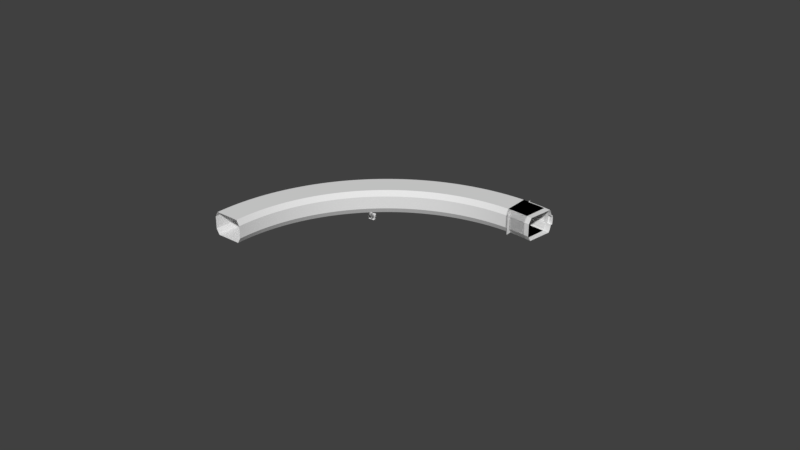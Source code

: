 # Source: Curved_Corridor.blend  (saved by Blender 2.79.0; exported with 4.5.12 LTS)
import bpy
from mathutils import Matrix  # noqa: F401  (used for matrix-valued properties, if any)

bpy.ops.wm.read_factory_settings(use_empty=True)
scene = bpy.context.scene
scene.name = 'Scene'

# ---- collections
col_collection_1 = bpy.data.collections.new('Collection 1'); scene.collection.children.link(col_collection_1)

# ---- node groups
ng_auto_smooth = bpy.data.node_groups.new('Auto Smooth', 'GeometryNodeTree')
_s = ng_auto_smooth.interface.new_socket(name='Geometry', in_out='OUTPUT', socket_type='NodeSocketGeometry')
_s = ng_auto_smooth.interface.new_socket(name='Geometry', in_out='INPUT', socket_type='NodeSocketGeometry')
_s = ng_auto_smooth.interface.new_socket(name='Angle', in_out='INPUT', socket_type='NodeSocketFloat')
_s.subtype = 'ANGLE'
_s.min_value = 0.0
_s.max_value = 3.142
ng_auto_smooth.is_modifier = True
_N = ng_auto_smooth.nodes; _L = ng_auto_smooth.links
n0 = _N.new('NodeGroupOutput'); n0.name = 'Group Output'; n0.location = (480, -100)
n1 = _N.new('NodeGroupInput'); n1.name = 'Group Input'; n1.location = (-420, -300)
n2 = _N.new('NodeGroupInput'); n2.name = 'Group Input.001'; n2.location = (-60, -100)
n3 = _N.new('GeometryNodeSetShadeSmooth'); n3.name = 'Set Shade Smooth'; n3.location = (120, -100)
n3.domain = 'EDGE'
n4 = _N.new('GeometryNodeSetShadeSmooth'); n4.name = 'Set Shade Smooth.001'; n4.location = (300, -100)
n5 = _N.new('GeometryNodeInputMeshEdgeAngle'); n5.name = 'Edge Angle'; n5.location = (-420, -220)
n6 = _N.new('GeometryNodeInputEdgeSmooth'); n6.name = 'Is Edge Smooth'; n6.location = (-60, -160)
n7 = _N.new('GeometryNodeInputShadeSmooth'); n7.name = 'Is Face Smooth'; n7.location = (-240, -340)
n8 = _N.new('FunctionNodeBooleanMath'); n8.name = 'Boolean Math'; n8.location = (-60, -220)
n9 = _N.new('FunctionNodeCompare'); n9.name = 'Compare'; n9.location = (-240, -180)
n9.operation = 'LESS_EQUAL'
_L.new(n5.outputs[0], n9.inputs[0])
_L.new(n4.outputs[0], n0.inputs[0])
_L.new(n1.outputs[1], n9.inputs[1])
_L.new(n9.outputs[0], n8.inputs[0])
_L.new(n7.outputs[0], n8.inputs[1])
_L.new(n2.outputs[0], n3.inputs[0])
_L.new(n6.outputs[0], n3.inputs[1])
_L.new(n3.outputs[0], n4.inputs[0])
_L.new(n8.outputs[0], n3.inputs[2])
n0.is_active_output = True

# ---- world
world_world = bpy.data.worlds.new('World'); scene.world = world_world
world_world.color = (0.05088, 0.05088, 0.05088)
world_world.use_sun_shadow = False
world_world.sun_shadow_jitter_overblur = 0.0
world_world.cycles.sampling_method = 'MANUAL'

# ---- meshes
me_curved_corridor_012 = bpy.data.meshes.new('Curved Corridor.012')
me_curved_corridor_012.from_pydata([(32.88, 31.51, -3.733), (32.89, 31.89, -2.918), (32.89, 32.21, -1.923), (32.89, 32.21, 1.92), (32.09, 32.43, -0.8973), (32.09, 32.51, -0.00124), (32.88, 31.51, 3.731), (32.09, 32.43, 0.8949), (32.89, 31.89, 2.916), (32.89, 32.51, -0.001239), (32.89, 32.43, -0.8973), (32.89, 32.43, 0.8949), (32.11, 31.51, -3.733), (32.11, 31.51, 3.731), (32.1, 31.89, -2.918), (32.09, 32.21, -1.923), (32.09, 32.21, 1.92), (32.1, 31.89, 2.916), (32.14, 22.51, -0.001245), (32.14, 22.51, -2.001), (32.14, 22.51, 1.999), (32.12, 23.51, -3.733), (32.86, 23.51, -3.733), (32.85, 22.51, 1.999), (32.85, 22.51, -2.001), (32.85, 22.51, -0.001244), (32.87, 31.05, 3.731), (32.87, 23.67, 3.731), (32.86, 23.51, 3.731), (32.11, 31.05, 3.731), (32.12, 23.67, 3.731), (32.12, 23.51, 3.731), (32.49, 32.11, -0.00124), (32.49, 32.04, 0.8376), (32.49, 31.52, 2.769), (32.49, 32.04, -0.8401), (32.49, 31.83, -1.819), (32.49, 31.83, 1.817), (32.49, 31.11, 3.602), (32.49, 31.52, -2.771), (32.49, 31.05, -3.733), (32.49, 23.63, 3.605), (32.49, 22.66, -0.001238), (32.49, 22.66, 1.96), (32.49, 22.66, -1.962), (32.49, 23.72, -3.732), (32.19, 31.94, -0.8245), (32.2, 31.95, -0.826), (32.2, 31.94, -0.8249), (32.2, 32.02, -0.00124), (32.19, 32.01, -0.00124), (32.2, 32.01, -0.00124), (32.2, 31.95, 0.8235), (32.19, 31.94, 0.822), (32.2, 31.94, 0.8224), (32.2, 31.74, -1.796), (32.19, 31.73, -1.793), (32.2, 31.73, -1.794), (32.2, 31.43, -2.734), (32.21, 31.43, -2.738), (32.2, 31.43, -2.735), (32.21, 31.43, 2.735), (32.2, 31.43, 2.732), (32.2, 31.43, 2.733), (32.19, 31.73, 1.791), (32.2, 31.74, 1.794), (32.2, 31.73, 1.792), (32.21, 31.06, 3.528), (32.2, 31.05, 3.518), (32.21, 31.06, 3.521), (32.21, 30.96, -3.733), (32.2, 30.95, -3.733), (32.21, 30.96, -3.733), (32.22, 23.67, 3.529), (32.21, 23.67, 3.519), (32.22, 23.67, 3.522), (32.22, 22.76, -0.001245), (32.23, 22.75, -0.001245), (32.23, 22.76, -0.001245), (32.23, 22.74, -1.939), (32.22, 22.75, -1.937), (32.23, 22.75, -1.937), (32.22, 22.75, 1.934), (32.23, 22.74, 1.937), (32.23, 22.75, 1.935), (32.21, 23.8, -3.732), (32.22, 23.79, -3.732), (32.22, 23.79, -3.732), (32.21, 32.11, -0.00124), (32.2, 32.1, -0.00124), (32.2, 32.1, -0.00124), (32.21, 32.04, 0.8367), (32.2, 32.03, 0.8352), (32.2, 32.03, 0.8363), (32.2, 32.03, -0.8377), (32.21, 32.04, -0.8392), (32.2, 32.03, -0.8387), (32.21, 31.83, -1.819), (32.2, 31.82, -1.817), (32.2, 31.83, -1.819), (32.21, 31.51, -2.767), (32.21, 31.52, -2.771), (32.21, 31.52, -2.77), (32.2, 31.82, 1.814), (32.21, 31.83, 1.817), (32.2, 31.83, 1.816), (32.21, 31.52, 2.769), (32.2, 31.51, 2.765), (32.21, 31.52, 2.767), (32.22, 31.11, 3.603), (32.21, 31.1, 3.593), (32.21, 31.11, 3.6), (32.22, 31.04, -3.733), (32.21, 31.03, -3.733), (32.21, 31.04, -3.733), (32.23, 23.62, 3.605), (32.22, 23.63, 3.595), (32.22, 23.62, 3.602), (32.23, 22.67, -0.001244), (32.24, 22.66, -0.001244), (32.24, 22.66, -0.001244), (32.23, 22.66, 1.958), (32.24, 22.65, 1.96), (32.24, 22.66, 1.959), (32.24, 22.65, -1.963), (32.23, 22.66, -1.96), (32.24, 22.66, -1.962), (32.22, 23.72, -3.732), (32.23, 23.71, -3.732), (32.22, 23.71, -3.732), (32.11, 31.94, 0.8219), (32.1, 31.95, 0.8233), (32.1, 31.94, 0.8223), (32.11, 31.43, -2.738), (32.12, 31.42, -2.734), (32.11, 31.43, -2.735), (32.1, 31.74, 1.793), (32.11, 31.73, 1.791), (32.1, 31.73, 1.792), (32.12, 31.42, 2.732), (32.11, 31.43, 2.734), (32.11, 31.43, 2.733), (32.11, 31.73, -1.793), (32.1, 31.74, -1.796), (32.1, 31.73, -1.794), (32.11, 32.01, -0.00124), (32.1, 32.02, -0.00124), (32.1, 32.01, -0.00124), (32.1, 31.95, -0.8258), (32.11, 31.94, -0.8244), (32.1, 31.94, -0.8248), (32.12, 31.05, 3.518), (32.11, 31.05, 3.53), (32.11, 31.05, 3.522), (32.12, 30.95, -3.733), (32.11, 30.96, -3.733), (32.11, 30.96, -3.733), (32.13, 23.67, 3.518), (32.12, 23.67, 3.53), (32.12, 23.67, 3.522), (32.13, 22.74, 1.936), (32.14, 22.75, 1.934), (32.14, 22.75, 1.934), (32.13, 22.75, -0.001245), (32.14, 22.76, -0.001245), (32.14, 22.75, -0.001245), (32.14, 22.75, -1.936), (32.13, 22.74, -1.938), (32.14, 22.75, -1.937), (32.12, 23.79, -3.733), (32.13, 23.8, -3.733), (32.12, 23.79, -3.733), (32.77, 31.52, 2.769), (32.78, 31.51, 2.765), (32.78, 31.52, 2.767), (32.78, 31.83, 1.817), (32.78, 31.82, 1.814), (32.78, 31.83, 1.816), (32.77, 31.1, 3.593), (32.76, 31.11, 3.603), (32.77, 31.11, 3.6), (32.78, 32.04, -0.8392), (32.79, 32.03, -0.8377), (32.78, 32.03, -0.8387), (32.78, 32.11, -0.001239), (32.79, 32.1, -0.001239), (32.78, 32.1, -0.001239), (32.79, 32.03, 0.8352), (32.78, 32.04, 0.8367), (32.78, 32.03, 0.8363), (32.77, 31.52, -2.771), (32.78, 31.51, -2.767), (32.78, 31.52, -2.77), (32.78, 31.83, -1.819), (32.78, 31.82, -1.817), (32.78, 31.83, -1.819), (32.77, 31.03, -3.733), (32.77, 31.04, -3.733), (32.77, 31.04, -3.733), (32.77, 23.63, 3.595), (32.75, 23.62, 3.605), (32.76, 23.62, 3.602), (32.74, 22.66, -0.001243), (32.75, 22.67, -0.001244), (32.75, 22.66, -0.001244), (32.74, 22.65, 1.96), (32.75, 22.66, 1.958), (32.75, 22.66, 1.959), (32.75, 22.66, -1.96), (32.74, 22.65, -1.963), (32.75, 22.66, -1.962), (32.75, 23.71, -3.732), (32.76, 23.72, -3.732), (32.76, 23.71, -3.732), (32.78, 31.43, -2.738), (32.79, 31.43, -2.734), (32.78, 31.43, -2.735), (32.78, 31.74, -1.796), (32.79, 31.73, -1.793), (32.79, 31.73, -1.794), (32.79, 31.95, -0.826), (32.79, 31.94, -0.8245), (32.79, 31.94, -0.8249), (32.78, 31.43, 2.735), (32.79, 31.43, 2.732), (32.78, 31.43, 2.733), (32.78, 31.05, 3.518), (32.77, 31.06, 3.528), (32.78, 31.06, 3.521), (32.79, 32.02, -0.001239), (32.79, 32.01, -0.001239), (32.79, 32.01, -0.001239), (32.79, 31.94, 0.822), (32.79, 31.95, 0.8235), (32.79, 31.94, 0.8224), (32.75, 22.75, -0.001244), (32.76, 22.76, -0.001244), (32.75, 22.76, -0.001244), (32.76, 22.75, -1.937), (32.75, 22.74, -1.939), (32.75, 22.75, -1.937), (32.75, 22.74, 1.937), (32.76, 22.75, 1.934), (32.75, 22.75, 1.935), (32.78, 31.74, 1.794), (32.79, 31.73, 1.791), (32.79, 31.73, 1.792), (32.78, 30.95, -3.733), (32.77, 30.96, -3.733), (32.78, 30.96, -3.733), (32.78, 23.67, 3.519), (32.77, 23.67, 3.529), (32.77, 23.67, 3.522), (32.77, 23.79, -3.732), (32.78, 23.8, -3.732), (32.77, 23.79, -3.732), (32.87, 31.73, 1.791), (32.88, 31.74, 1.793), (32.88, 31.73, 1.792), (32.87, 30.96, -3.733), (32.86, 30.95, -3.733), (32.87, 30.96, -3.733), (32.87, 23.67, 3.53), (32.86, 23.67, 3.518), (32.86, 23.67, 3.522), (32.86, 23.8, -3.733), (32.87, 23.79, -3.733), (32.86, 23.79, -3.733), (32.89, 31.95, 0.8233), (32.87, 31.94, 0.8219), (32.88, 31.94, 0.8223), (32.87, 32.01, -0.001239), (32.89, 32.02, -0.001239), (32.88, 32.01, -0.001239), (32.87, 31.94, -0.8244), (32.89, 31.95, -0.8258), (32.88, 31.94, -0.8248), (32.87, 31.05, 3.53), (32.86, 31.05, 3.518), (32.87, 31.05, 3.522), (32.87, 31.42, 2.732), (32.88, 31.43, 2.734), (32.88, 31.43, 2.733), (32.87, 31.73, -1.793), (32.88, 31.74, -1.796), (32.88, 31.73, -1.794), (32.87, 31.42, -2.734), (32.88, 31.43, -2.738), (32.88, 31.43, -2.735), (32.84, 22.76, -0.001244), (32.85, 22.75, -0.001244), (32.85, 22.75, -0.001244), (32.85, 22.74, -1.938), (32.84, 22.75, -1.936), (32.85, 22.75, -1.937), (32.84, 22.75, 1.934), (32.85, 22.74, 1.936), (32.85, 22.75, 1.934)], [], [(188, 175, 37, 33), (251, 241, 206, 199), (235, 239, 208, 203), (205, 202, 42, 43), (5, 4, 148, 146), (19, 18, 163, 167), (239, 253, 212, 208), (64, 62, 139, 137), (21, 19, 167, 169), (16, 7, 131, 136), (38, 179, 200, 41), (232, 230, 271, 269), (39, 40, 197, 190), (74, 82, 161, 157), (152, 158, 30, 29), (3, 8, 281, 257), (62, 68, 151, 139), (71, 58, 134, 154), (230, 221, 274, 271), (15, 14, 133, 143), (14, 12, 155, 133), (221, 218, 283, 274), (58, 56, 142, 134), (238, 236, 289, 293), (53, 64, 137, 130), (56, 46, 149, 142), (226, 224, 280, 278), (245, 232, 269, 256), (46, 50, 145, 149), (0, 1, 287, 259), (250, 226, 278, 263), (172, 34, 37, 175), (209, 211, 45, 44), (36, 193, 181, 35), (184, 188, 33, 32), (50, 53, 130, 145), (43, 122, 115, 41), (82, 76, 164, 161), (170, 166, 80, 85), (236, 242, 295, 289), (205, 43, 41, 200), (76, 80, 166, 164), (25, 24, 292, 290), (242, 250, 263, 295), (254, 238, 293, 265), (68, 74, 157, 151), (18, 20, 160, 163), (4, 15, 143, 148), (218, 215, 286, 283), (260, 286, 215, 247), (229, 233, 187, 185), (223, 227, 178, 173), (244, 223, 173, 176), (220, 229, 185, 182), (36, 97, 101, 39), (248, 214, 191, 196), (95, 97, 36, 35), (34, 106, 104, 37), (49, 47, 94, 89), (8, 6, 26, 277, 281), (233, 244, 176, 187), (109, 38, 41, 115), (17, 16, 136, 140), (101, 112, 40, 39), (44, 124, 119, 42), (9, 11, 268, 272), (44, 45, 128, 124), (241, 235, 203, 206), (23, 25, 290, 296), (43, 42, 119, 122), (181, 184, 32, 35), (262, 277, 26, 27), (2, 10, 275, 284), (179, 38, 34, 172), (227, 251, 199, 178), (59, 70, 113, 100), (28, 23, 296, 262, 27), (91, 33, 37, 104), (47, 55, 98, 94), (52, 49, 89, 92), (214, 217, 194, 191), (55, 59, 100, 98), (61, 65, 103, 107), (67, 61, 107, 110), (65, 52, 92, 103), (193, 36, 39, 190), (73, 67, 110, 116), (10, 9, 272, 275), (77, 83, 121, 118), (83, 73, 116, 121), (79, 77, 118, 125), (24, 22, 266, 292), (209, 44, 42, 202), (86, 79, 125, 127), (38, 109, 106, 34), (20, 31, 30, 158, 160), (217, 220, 182, 194), (13, 17, 140, 152, 29), (47, 49, 51, 48), (48, 51, 50, 46), (49, 52, 54, 51), (51, 54, 53, 50), (56, 58, 60, 57), (57, 60, 59, 55), (46, 56, 57, 48), (48, 57, 55, 47), (62, 64, 66, 63), (63, 66, 65, 61), (68, 62, 63, 69), (69, 63, 61, 67), (52, 65, 66, 54), (54, 66, 64, 53), (70, 59, 60, 72), (72, 60, 58, 71), (74, 68, 69, 75), (75, 69, 67, 73), (77, 79, 81, 78), (78, 81, 80, 76), (83, 77, 78, 84), (84, 78, 76, 82), (82, 74, 75, 84), (84, 75, 73, 83), (85, 80, 81, 87), (87, 81, 79, 86), (91, 88, 32, 33), (95, 88, 90, 96), (96, 90, 89, 94), (88, 91, 93, 90), (90, 93, 92, 89), (98, 100, 102, 99), (99, 102, 101, 97), (94, 98, 99, 96), (96, 99, 97, 95), (107, 103, 105, 108), (108, 105, 104, 106), (110, 107, 108, 111), (111, 108, 106, 109), (91, 104, 105, 93), (93, 105, 103, 92), (112, 101, 102, 114), (114, 102, 100, 113), (116, 110, 111, 117), (117, 111, 109, 115), (119, 124, 126, 120), (120, 126, 125, 118), (122, 119, 120, 123), (123, 120, 118, 121), (121, 116, 117, 123), (123, 117, 115, 122), (127, 125, 126, 129), (129, 126, 124, 128), (88, 95, 35, 32), (149, 145, 147, 150), (150, 147, 146, 148), (145, 130, 132, 147), (147, 132, 131, 146), (143, 133, 135, 144), (144, 135, 134, 142), (148, 143, 144, 150), (150, 144, 142, 149), (140, 136, 138, 141), (141, 138, 137, 139), (152, 140, 141, 153), (153, 141, 139, 151), (130, 137, 138, 132), (132, 138, 136, 131), (154, 134, 135, 156), (156, 135, 133, 155), (158, 152, 153, 159), (159, 153, 151, 157), (164, 166, 168, 165), (165, 168, 167, 163), (161, 164, 165, 162), (162, 165, 163, 160), (160, 158, 159, 162), (162, 159, 157, 161), (169, 167, 168, 171), (171, 168, 166, 170), (7, 5, 146, 131), (188, 184, 186, 189), (189, 186, 185, 187), (184, 181, 183, 186), (186, 183, 182, 185), (179, 172, 174, 180), (180, 174, 173, 178), (181, 193, 195, 183), (183, 195, 194, 182), (193, 190, 192, 195), (195, 192, 191, 194), (172, 175, 177, 174), (174, 177, 176, 173), (187, 176, 177, 189), (189, 177, 175, 188), (196, 191, 192, 198), (198, 192, 190, 197), (178, 199, 201, 180), (180, 201, 200, 179), (203, 208, 210, 204), (204, 210, 209, 202), (206, 203, 204, 207), (207, 204, 202, 205), (205, 200, 201, 207), (207, 201, 199, 206), (211, 209, 210, 213), (213, 210, 208, 212), (11, 3, 257, 268), (233, 229, 231, 234), (234, 231, 230, 232), (229, 220, 222, 231), (231, 222, 221, 230), (227, 223, 225, 228), (228, 225, 224, 226), (220, 217, 219, 222), (222, 219, 218, 221), (217, 214, 216, 219), (219, 216, 215, 218), (223, 244, 246, 225), (225, 246, 245, 224), (232, 245, 246, 234), (234, 246, 244, 233), (247, 215, 216, 249), (249, 216, 214, 248), (226, 250, 252, 228), (228, 252, 251, 227), (236, 238, 240, 237), (237, 240, 239, 235), (242, 236, 237, 243), (243, 237, 235, 241), (241, 251, 252, 243), (243, 252, 250, 242), (253, 239, 240, 255), (255, 240, 238, 254), (1, 2, 284, 287), (269, 271, 273, 270), (270, 273, 272, 268), (271, 274, 276, 273), (273, 276, 275, 272), (278, 280, 282, 279), (279, 282, 281, 277), (274, 283, 285, 276), (276, 285, 284, 275), (283, 286, 288, 285), (285, 288, 287, 284), (280, 256, 258, 282), (282, 258, 257, 281), (268, 257, 258, 270), (270, 258, 256, 269), (259, 287, 288, 261), (261, 288, 286, 260), (277, 262, 264, 279), (279, 264, 263, 278), (290, 292, 294, 291), (291, 294, 293, 289), (296, 290, 291, 297), (297, 291, 289, 295), (295, 263, 264, 297), (297, 264, 262, 296), (265, 293, 294, 267), (267, 294, 292, 266), (224, 245, 256, 280)])
me_curved_corridor_012.polygons.foreach_set('use_smooth', [True] * 260)
me_curved_corridor_012.use_remesh_preserve_volume = False
me_curved_corridor_012.use_remesh_preserve_attributes = False
me_curved_corridor_012.use_mirror_vertex_groups = False
me_curved_corridor_012.update()
me_curved_corridor_026 = bpy.data.meshes.new('Curved Corridor.026')
me_curved_corridor_026.from_pydata([(34.45, 31.14, 3.732), (40.43, 31.53, -1.593), (34.34, 27.48, 3.732), (38.45, 31.76, -1.57), (34.4, 29.48, -3.732), (34.34, 27.48, -3.732), (34.28, 25.48, -3.732), (34.22, 23.48, -3.732), (34.4, 29.48, 3.732), (34.22, 23.48, 3.732), (38.45, 31.77, -1.556), (34.28, 25.48, 3.732), (36.06, 25.4, -3.732), (36.31, 29.39, 3.732), (35.94, 23.4, -3.732), (36.19, 27.39, -3.732), (36.31, 29.39, -3.732), (38.37, 30.95, -3.732), (37.57, 22.27, 3.672e-05), (36.19, 27.39, 3.732), (37.57, 22.27, -2.0), (36.41, 31.05, 3.732), (35.94, 23.4, 3.732), (37.57, 22.27, 2.0), (36.06, 25.4, 3.732), (38.03, 27.25, 3.732), (34.19, 22.48, 2.0), (34.19, 22.48, -2.0), (38.45, 31.79, -1.549), (38.45, 31.75, -1.588), (38.21, 29.24, -3.732), (38.03, 27.25, -3.732), (34.19, 22.48, 3.195e-05), (37.66, 23.27, -3.732), (38.21, 29.24, 3.732), (37.84, 25.26, -3.732), (34.45, 31.2, -3.732), (38.45, 31.81, -1.549), (40.34, 30.79, -3.624), (40.38, 31.16, -2.823), (40.42, 31.48, -1.856), (38.44, 31.69, -1.856), (40.47, 31.81, -1.488), (37.66, 23.27, 3.732), (35.88, 22.4, 3.433e-05), (35.88, 22.4, 2.0), (35.88, 22.4, -2.0), (40.33, 30.74, -3.732), (39.96, 32.41, -1.366), (36.42, 31.1, -3.732), (40.0, 32.35, -1.374), (37.84, 25.26, 3.732), (38.37, 30.9, 3.732), (39.91, 32.4, -1.429), (34.51, 32.98, 3.102e-05), (38.54, 32.73, 3.553e-05), (38.53, 32.65, 0.9702), (34.51, 32.89, -0.9702), (36.52, 32.8, -0.9702), (38.53, 32.65, -0.9702), (34.51, 32.89, 0.9702), (36.52, 32.8, 0.9702), (36.53, 32.88, 3.314e-05), (34.49, 32.28, 1.481), (34.49, 32.34, 1.443), (36.49, 32.24, -1.443), (36.48, 32.18, -1.481), (36.48, 32.18, 1.481), (36.49, 32.24, 1.443), (38.47, 32.03, -1.481), (38.48, 32.09, -1.443), (32.99, 32.55, 2.949e-05), (32.94, 32.5, 2.933e-05), (32.94, 32.42, -0.8962), (32.99, 32.47, -0.9034), (34.49, 32.34, -1.443), (34.49, 32.28, -1.481), (32.99, 32.47, 0.9034), (32.94, 32.42, 0.8962), (38.48, 32.09, 1.443), (38.47, 32.03, 1.481), (39.94, 32.34, -1.454), (39.85, 32.4, -1.471), (39.86, 32.34, -1.507), (39.98, 32.42, -1.286), (40.02, 32.37, -1.281), (39.76, 32.34, -1.525), (33.24, 32.3, -1.481), (33.24, 32.35, -1.443), (32.94, 32.36, -1.193), (32.99, 32.41, -1.198), (33.15, 32.36, -1.424), (33.13, 32.3, -1.46), (33.07, 32.37, -1.371), (33.03, 32.32, -1.396), (33.01, 32.39, -1.292), (32.96, 32.34, -1.301), (32.94, 32.36, 1.193), (32.99, 32.41, 1.198), (33.24, 32.3, 1.481), (33.24, 32.35, 1.443), (33.01, 32.39, 1.292), (32.96, 32.34, 1.301), (33.07, 32.37, 1.371), (33.03, 32.32, 1.396), (33.15, 32.36, 1.424), (33.13, 32.3, 1.46), (39.77, 32.4, -1.487), (39.85, 32.4, 1.471), (39.86, 32.34, 1.507), (39.91, 32.4, 1.429), (39.94, 32.34, 1.454), (39.96, 32.41, 1.366), (40.0, 32.35, 1.375), (39.77, 32.4, 1.487), (39.76, 32.34, 1.526), (40.02, 32.37, 1.281), (39.98, 32.42, 1.286), (39.98, 32.49, 0.9691), (40.03, 32.43, 0.9618), (38.52, 32.54, -1.487), (38.51, 32.48, -1.525), (39.99, 32.57, 3.791e-05), (40.04, 32.51, 3.791e-05), (40.03, 32.43, -0.9617), (39.98, 32.49, -0.9691), (38.51, 32.48, 1.526), (33.05, 33.0, 3.005e-05), (33.0, 32.95, 2.995e-05), (33.0, 32.87, -0.9617), (33.05, 32.92, -0.9691), (34.5, 32.79, -1.487), (34.5, 32.73, -1.525), (38.52, 32.54, 1.487), (34.5, 32.73, 1.526), (34.5, 32.79, 1.487), (33.05, 32.92, 0.9691), (33.0, 32.87, 0.9618), (39.83, 31.89, -1.46), (39.82, 31.95, -1.424), (39.93, 31.89, -1.396), (36.51, 32.69, -1.487), (36.51, 32.63, -1.525), (36.51, 32.63, 1.526), (36.51, 32.69, 1.487), (39.9, 31.95, -1.371), (40.0, 31.9, -1.301), (33.05, 32.85, -1.286), (33.0, 32.8, -1.281), (33.25, 32.75, -1.525), (33.26, 32.8, -1.487), (33.02, 32.78, -1.374), (33.07, 32.83, -1.366), (33.07, 32.76, -1.454), (33.11, 32.82, -1.429), (33.15, 32.75, -1.507), (33.17, 32.81, -1.471), (33.26, 32.8, 1.487), (33.25, 32.75, 1.526), (33.0, 32.8, 1.281), (33.05, 32.85, 1.286), (33.15, 32.75, 1.507), (33.17, 32.81, 1.471), (33.07, 32.76, 1.454), (33.11, 32.82, 1.429), (33.02, 32.78, 1.375), (33.07, 32.83, 1.366), (39.96, 31.96, -1.292), (39.72, 31.95, -1.443), (39.72, 31.89, -1.481), (39.98, 31.98, -1.198), (40.02, 31.92, -1.193), (40.0, 31.9, 1.301), (39.96, 31.96, 1.292), (39.93, 31.89, 1.396), (39.9, 31.95, 1.371), (39.83, 31.89, 1.46), (39.82, 31.95, 1.424), (39.98, 31.98, 1.198), (40.02, 31.92, 1.193), (39.72, 31.95, 1.443), (39.72, 31.89, 1.481), (39.99, 32.04, 0.9035), (40.03, 31.98, 0.8963), (39.99, 32.12, 3.791e-05), (40.04, 32.06, 3.791e-05), (40.03, 31.98, -0.8962), (39.99, 32.04, -0.9034), (36.46, 31.85, -1.856), (34.46, 31.25, -3.624), (34.48, 31.94, -1.856), (34.48, 32.05, -1.549), (34.48, 31.99, -1.588), (34.48, 32.03, -1.549), (34.48, 32.02, -1.556), (34.48, 32.0, -1.57), (36.46, 31.9, -1.588), (36.47, 31.96, -1.549), (36.47, 31.91, -1.57), (36.47, 31.92, -1.556), (36.47, 31.94, -1.549), (39.62, 25.07, -3.732), (36.48, 32.11, -1.581), (36.48, 32.17, -1.542), (36.48, 32.13, -1.581), (36.48, 32.15, -1.574), (36.48, 32.16, -1.56), (38.47, 32.02, -1.542), (38.47, 31.96, -1.581), (38.47, 32.01, -1.56), (38.47, 32.0, -1.574), (38.47, 31.98, -1.581), (40.48, 31.94, -0.8972), (39.25, 22.09, 3.91e-05), (39.25, 22.09, -2.0), (34.49, 32.26, -1.542), (34.49, 32.2, -1.581), (34.49, 32.26, -1.56), (34.49, 32.24, -1.574), (34.49, 32.22, -1.581), (38.38, 31.0, -3.624), (36.42, 31.16, -3.624), (36.44, 31.53, -2.823), (38.41, 31.38, -2.823), (34.47, 31.62, -2.823), (36.44, 31.47, -2.959), (36.44, 31.47, -2.997), (38.41, 31.32, -2.959), (38.41, 31.31, -2.997), (34.47, 31.56, -2.959), (34.47, 31.56, -2.997), (39.25, 22.09, 2.0), (40.48, 31.94, 0.8972), (38.38, 31.07, -3.488), (38.38, 31.1, -3.462), (36.42, 31.22, -3.488), (36.42, 31.25, -3.462), (34.46, 31.31, -3.488), (34.46, 31.34, -3.462), (39.62, 25.07, 3.732), (39.37, 23.08, 3.732), (34.47, 31.58, -3.025), (34.47, 31.61, -3.091), (34.47, 31.61, -3.053), (36.44, 31.49, -3.025), (36.44, 31.52, -3.091), (36.44, 31.52, -3.053), (38.41, 31.36, -3.091), (38.41, 31.34, -3.025), (38.41, 31.37, -3.053), (40.33, 30.69, 3.732), (39.87, 27.05, 3.732), (34.47, 31.44, -3.439), (34.46, 31.38, -3.464), (34.46, 31.41, -3.465), (36.43, 31.35, -3.439), (36.43, 31.29, -3.464), (36.43, 31.32, -3.465), (38.39, 31.13, -3.464), (38.39, 31.2, -3.439), (38.39, 31.17, -3.465), (38.41, 31.34, 2.807), (38.37, 30.96, 3.605), (36.42, 31.11, 3.605), (38.44, 31.65, 1.844), (34.48, 31.89, 1.844), (34.47, 31.58, 2.807), (36.44, 31.49, 2.807), (36.46, 31.8, 1.844), (34.46, 31.2, 3.605), (40.12, 29.03, -3.732), (39.87, 27.05, -3.732), (36.46, 31.82, 1.769), (36.47, 31.91, 1.703), (36.46, 31.84, 1.736), (36.46, 31.88, 1.712), (38.44, 31.67, 1.769), (38.45, 31.76, 1.703), (38.44, 31.69, 1.736), (38.44, 31.72, 1.712), (34.48, 32.0, 1.703), (34.48, 31.92, 1.769), (34.48, 31.97, 1.712), (34.48, 31.94, 1.736), (40.49, 32.01, 3.791e-05), (39.37, 23.08, -3.732), (40.12, 29.03, 3.732), (34.49, 32.24, 1.674), (34.49, 32.2, 1.703), (34.49, 32.22, 1.695), (36.48, 32.11, 1.703), (36.48, 32.14, 1.674), (36.48, 32.13, 1.695), (38.46, 31.95, 1.703), (38.47, 31.99, 1.674), (38.47, 31.98, 1.695), (32.49, 29.51, 3.732), (32.49, 23.51, -3.732), (32.49, 32.51, 2.861e-05), (32.49, 27.51, -3.732), (32.49, 29.51, -3.732), (32.49, 27.51, 3.732), (32.49, 31.18, 3.732), (32.49, 23.51, 3.732), (32.49, 25.51, 3.732), (32.49, 32.43, 0.8972), (32.49, 22.51, 2.0), (32.49, 22.51, -2.0), (32.49, 22.51, 2.98e-05), (32.49, 32.43, -0.8972), (32.49, 25.51, -3.732), (32.49, 31.23, -3.732), (32.49, 32.31, -1.488), (32.49, 31.97, -1.856), (32.49, 31.65, -2.823), (32.49, 31.28, -3.624), (32.49, 32.02, -1.593), (32.49, 32.08, -1.554), (32.49, 32.03, -1.575), (32.49, 32.04, -1.561), (32.49, 32.06, -1.554), (32.49, 32.23, -1.586), (32.49, 32.29, -1.548), (32.49, 32.25, -1.586), (32.49, 32.27, -1.579), (32.49, 32.29, -1.565), (32.49, 31.59, -2.959), (32.49, 31.59, -2.997), (32.49, 31.34, -3.488), (32.49, 31.37, -3.462), (32.49, 31.61, -3.025), (32.49, 31.64, -3.091), (32.49, 31.64, -3.053), (32.49, 31.47, -3.439), (32.49, 31.41, -3.464), (32.49, 31.44, -3.465), (32.49, 32.31, 1.488), (32.49, 31.23, 3.605), (32.49, 31.61, 2.807), (32.49, 31.92, 1.844), (32.49, 32.03, 1.703), (32.49, 31.95, 1.769), (32.49, 32.0, 1.712), (32.49, 31.97, 1.736), (32.49, 32.27, 1.674), (32.49, 32.23, 1.703), (32.49, 32.25, 1.695), (40.44, 31.59, -1.554), (40.43, 31.54, -1.575), (40.43, 31.55, -1.561), (40.44, 31.57, -1.554), (40.46, 31.74, -1.586), (40.46, 31.8, -1.548), (40.46, 31.76, -1.586), (40.46, 31.78, -1.579), (40.46, 31.79, -1.565), (40.38, 31.1, -2.959), (40.38, 31.1, -2.997), (40.35, 30.85, -3.488), (40.35, 30.88, -3.462), (40.38, 31.12, -3.025), (40.38, 31.15, -3.091), (40.38, 31.15, -3.053), (40.36, 30.99, -3.439), (40.35, 30.92, -3.464), (40.36, 30.96, -3.465), (40.47, 31.81, 1.488), (40.33, 30.75, 3.605), (40.38, 31.12, 2.807), (40.42, 31.43, 1.844), (40.43, 31.54, 1.703), (40.42, 31.46, 1.769), (40.43, 31.51, 1.712), (40.42, 31.47, 1.736), (40.46, 31.77, 1.674), (40.46, 31.74, 1.703), (40.46, 31.76, 1.695)], [], [(27, 7, 297, 307), (27, 307, 308, 32), (26, 306, 303, 9), (26, 32, 308, 306), (8, 296, 302, 0), (9, 303, 304, 11), (11, 304, 301, 2), (2, 301, 296, 8), (4, 36, 311, 300), (7, 6, 310, 297), (6, 5, 299, 310), (5, 4, 300, 299), (45, 44, 32, 26), (45, 26, 9, 22), (13, 8, 0, 21), (262, 367, 250, 52), (46, 27, 32, 44), (58, 57, 131, 141), (46, 14, 7, 27), (22, 9, 11, 24), (24, 11, 2, 19), (19, 2, 8, 13), (16, 49, 36, 4), (14, 12, 6, 7), (12, 15, 5, 6), (15, 16, 4, 5), (38, 220, 17, 47), (376, 295, 294, 374), (72, 78, 305, 298), (192, 316, 313, 190), (135, 157, 162, 164, 166, 160, 136, 60), (375, 293, 295, 376), (31, 30, 16, 15), (35, 31, 15, 12), (33, 35, 12, 14), (30, 17, 49, 16), (25, 19, 13, 34), (51, 24, 19, 25), (43, 22, 24, 51), (20, 33, 14, 46), (20, 46, 44, 18), (34, 13, 21, 52), (23, 45, 22, 43), (23, 18, 44, 45), (293, 375, 370, 277), (372, 279, 277, 370), (373, 278, 279, 372), (371, 276, 278, 373), (368, 261, 264, 369), (367, 262, 261, 368), (80, 181, 366, 374, 294), (365, 260, 258, 364), (363, 259, 260, 365), (249, 362, 360, 248), (247, 361, 362, 249), (359, 234, 233, 358), (281, 272, 268, 265), (364, 258, 234, 359), (57, 130, 147, 152, 154, 156, 150, 131), (87, 92, 94, 96, 89, 73, 309, 312), (74, 90, 148, 129), (64, 100, 158, 134), (79, 68, 143, 126), (133, 144, 61, 56), (228, 357, 356, 227), (71, 74, 129, 128), (248, 360, 357, 228), (66, 76, 215, 203), (151, 95, 93, 153), (144, 135, 60, 61), (148, 90, 95, 151), (60, 136, 127, 54), (77, 71, 128, 137), (62, 54, 57, 58), (88, 75, 132, 149), (68, 64, 134, 143), (61, 60, 54, 62), (56, 61, 62, 55), (358, 233, 220, 38), (65, 70, 121, 142), (55, 62, 58, 59), (227, 356, 39, 223), (361, 247, 259, 363), (75, 65, 142, 132), (158, 100, 105, 161), (161, 105, 103, 163), (153, 93, 91, 155), (155, 91, 88, 149), (209, 355, 352, 207), (210, 354, 355, 209), (211, 353, 354, 210), (163, 103, 101, 165), (165, 101, 98, 159), (208, 351, 353, 211), (28, 350, 347, 37), (10, 349, 350, 28), (3, 348, 349, 10), (29, 1, 348, 3), (42, 169, 69, 207, 352), (73, 72, 298, 309), (40, 41, 223, 39), (351, 208, 37, 347), (59, 58, 141, 120), (72, 73, 74, 71), (78, 72, 71, 77), (1, 29, 41, 40), (171, 146, 140, 138, 169, 42, 212, 186), (66, 69, 70, 65), (68, 79, 80, 67), (76, 66, 65, 75), (64, 68, 67, 63), (88, 91, 92, 87), (91, 93, 94, 92), (93, 95, 96, 94), (95, 90, 89, 96), (90, 74, 73, 89), (87, 76, 75, 88), (98, 101, 102, 97), (101, 103, 104, 102), (103, 105, 106, 104), (105, 100, 99, 106), (77, 98, 97, 78), (63, 99, 100, 64), (276, 371, 369, 264), (107, 120, 121, 86), (125, 84, 85, 124), (84, 48, 50, 85), (48, 53, 81, 50), (53, 82, 83, 81), (82, 107, 86, 83), (117, 118, 119, 116), (133, 114, 115, 126), (114, 108, 109, 115), (108, 110, 111, 109), (110, 112, 113, 111), (98, 77, 137, 159), (128, 129, 130, 127), (137, 128, 127, 136), (112, 117, 116, 113), (123, 119, 118, 122), (142, 121, 120, 141), (144, 133, 126, 143), (132, 142, 141, 131), (135, 144, 143, 134), (152, 147, 148, 151), (154, 152, 151, 153), (156, 154, 153, 155), (150, 156, 155, 149), (147, 130, 129, 148), (131, 150, 149, 132), (162, 157, 158, 161), (164, 162, 161, 163), (166, 164, 163, 165), (160, 166, 165, 159), (136, 160, 159, 137), (157, 135, 134, 158), (124, 123, 122, 125), (168, 70, 69, 169), (171, 186, 187, 170), (139, 168, 169, 138), (145, 139, 138, 140), (167, 145, 140, 146), (170, 167, 146, 171), (183, 179, 178, 182), (181, 80, 79, 180), (173, 178, 179, 172), (175, 173, 172, 174), (177, 175, 174, 176), (54, 127, 130, 57), (196, 192, 190, 188), (180, 177, 176, 181), (76, 87, 312, 322, 215), (185, 183, 182, 184), (326, 229, 224, 314), (29, 196, 188, 41), (186, 185, 184, 187), (202, 216, 191, 197), (50, 167, 170, 85), (208, 202, 197, 37), (216, 321, 317, 191), (190, 313, 314, 224), (188, 190, 224, 222), (237, 328, 315, 189), (41, 188, 222, 223), (81, 145, 167, 50), (229, 225, 222, 224), (181, 176, 174, 172, 179, 183, 232, 366), (225, 227, 223, 222), (192, 196, 198, 195), (195, 198, 199, 194), (194, 199, 200, 193), (193, 200, 197, 191), (109, 177, 180, 115), (111, 175, 177, 109), (83, 139, 145, 81), (86, 168, 139, 83), (196, 29, 3, 198), (198, 3, 10, 199), (199, 10, 28, 200), (200, 28, 37, 197), (316, 192, 195, 318), (318, 195, 194, 319), (319, 194, 193, 320), (320, 193, 191, 317), (216, 202, 204, 219), (219, 204, 205, 218), (218, 205, 206, 217), (217, 206, 203, 215), (185, 186, 212, 284), (113, 173, 175, 111), (116, 178, 173, 113), (70, 168, 86, 121), (202, 208, 211, 204), (204, 211, 210, 205), (205, 210, 209, 206), (206, 209, 207, 203), (321, 216, 219, 323), (323, 219, 218, 324), (324, 218, 217, 325), (325, 217, 215, 322), (69, 66, 203, 207), (242, 331, 333, 252), (184, 182, 119, 123), (235, 237, 189, 221), (125, 59, 120, 107, 82, 53, 48, 84), (180, 79, 126, 115), (233, 235, 221, 220), (244, 248, 228, 226), (226, 228, 227, 225), (241, 244, 226, 230), (230, 226, 225, 229), (118, 56, 55, 122), (182, 178, 116, 119), (330, 241, 230, 327), (327, 230, 229, 326), (258, 256, 236, 234), (234, 236, 235, 233), (256, 253, 238, 236), (236, 238, 237, 235), (187, 184, 123, 124), (271, 270, 30, 31), (253, 334, 329, 238), (238, 329, 328, 237), (247, 245, 255, 259), (245, 247, 249, 246), (246, 249, 248, 244), (242, 245, 246, 243), (243, 246, 244, 241), (201, 271, 31, 35), (285, 201, 35, 33), (331, 242, 243, 332), (332, 243, 241, 330), (259, 255, 257, 260), (260, 257, 256, 258), (255, 252, 254, 257), (257, 254, 253, 256), (270, 47, 17, 30), (251, 25, 34, 286), (252, 333, 335, 254), (254, 335, 334, 253), (245, 242, 252, 255), (78, 97, 102, 104, 106, 99, 336, 305), (341, 281, 265, 339), (239, 51, 25, 251), (288, 290, 273, 280), (290, 293, 277, 273), (336, 99, 63, 287, 344), (269, 337, 338, 266), (266, 338, 339, 265), (272, 276, 264, 268), (263, 269, 266, 267), (267, 266, 265, 268), (261, 267, 268, 264), (262, 263, 267, 261), (345, 288, 280, 340), (240, 43, 51, 239), (214, 285, 33, 20), (67, 80, 294, 291), (63, 67, 291, 287), (214, 20, 18, 213), (286, 34, 52, 250), (231, 23, 43, 240), (281, 341, 343, 283), (283, 343, 342, 282), (282, 342, 340, 280), (276, 272, 274, 278), (278, 274, 275, 279), (279, 275, 273, 277), (272, 281, 283, 274), (274, 283, 282, 275), (275, 282, 280, 273), (231, 213, 18, 23), (183, 185, 284, 232), (117, 112, 110, 108, 114, 133, 56, 118), (288, 345, 346, 289), (289, 346, 344, 287), (293, 290, 292, 295), (295, 292, 291, 294), (290, 288, 289, 292), (292, 289, 287, 291), (122, 55, 59, 125), (220, 221, 49, 17), (189, 315, 311, 36), (221, 189, 36, 49), (269, 263, 21, 0), (170, 187, 124, 85), (263, 262, 52, 21), (337, 269, 0, 302)])
me_curved_corridor_026.polygons.foreach_set('use_smooth', [True] * 308)
me_curved_corridor_026.use_remesh_preserve_volume = False
me_curved_corridor_026.use_remesh_preserve_attributes = False
me_curved_corridor_026.use_mirror_vertex_groups = False
me_curved_corridor_026.update()
me_curved_corridor_002 = bpy.data.meshes.new('Curved Corridor.002')
me_curved_corridor_002.from_pydata([(34.46, 31.48, 3.732), (40.11, 29.04, 3.732), (34.34, 27.48, 3.732), (39.37, 23.08, -3.732), (34.4, 29.48, -3.732), (34.34, 27.48, -3.732), (34.28, 25.48, -3.732), (34.22, 23.48, -3.732), (34.4, 29.48, 3.732), (34.22, 23.48, 3.732), (40.44, 31.72, 1.922), (40.48, 32.01, 3.791e-05), (34.28, 25.48, 3.732), (32.49, 25.51, 3.732), (32.49, 22.51, 2.0), (32.49, 22.51, -2.0), (32.49, 23.51, 3.732), (32.49, 29.51, 3.732), (32.49, 23.51, -3.732), (32.49, 25.51, -3.732), (32.49, 27.51, 3.732), (32.49, 22.51, 2.956e-05), (32.49, 32.51, 2.837e-05), (32.49, 27.51, -3.732), (32.49, 29.51, -3.732), (36.06, 25.4, -3.732), (36.31, 29.39, 3.732), (32.49, 31.51, 3.732), (35.94, 23.4, -3.732), (36.19, 27.39, -3.732), (36.31, 29.39, -3.732), (34.49, 32.18, -1.921), (38.4, 31.23, -3.732), (32.49, 31.51, -3.732), (37.57, 22.27, 3.672e-05), (32.49, 31.89, -2.917), (32.49, 32.21, -1.922), (32.49, 32.43, -0.8972), (36.19, 27.39, 3.732), (37.57, 22.27, -2.0), (34.48, 31.86, 2.917), (34.49, 32.29, 1.432), (36.43, 31.38, 3.732), (32.49, 32.43, 0.8972), (32.49, 32.21, 1.922), (32.49, 31.89, 2.917), (35.94, 23.4, 3.732), (37.57, 22.27, 2.0), (36.06, 25.4, 3.732), (38.03, 27.25, 3.732), (34.19, 22.48, 2.0), (34.19, 22.48, -2.0), (39.87, 27.05, -3.732), (40.11, 29.04, -3.732), (38.21, 29.24, -3.732), (38.03, 27.25, -3.732), (38.46, 31.94, 1.922), (34.19, 22.48, 3.195e-05), (37.66, 23.27, -3.732), (38.21, 29.24, 3.732), (37.84, 25.26, -3.732), (38.43, 31.61, 2.917), (36.48, 32.19, -1.432), (36.46, 31.77, -2.917), (34.46, 31.48, -3.732), (34.48, 31.86, -2.917), (39.87, 27.05, 3.732), (40.36, 31.02, 3.732), (36.46, 31.77, 2.917), (36.48, 32.19, 1.432), (39.37, 23.08, 3.732), (39.62, 25.07, 3.732), (40.47, 31.94, 0.8972), (38.43, 31.61, -2.917), (38.47, 32.04, -1.432), (39.25, 22.09, 2.0), (37.66, 23.27, 3.732), (35.88, 22.4, 3.433e-05), (35.88, 22.4, 2.0), (35.88, 22.4, -2.0), (39.25, 22.09, -2.0), (39.25, 22.09, 3.91e-05), (36.43, 31.38, -3.732), (40.47, 31.94, -0.8972), (40.44, 31.72, -1.921), (40.41, 31.4, -2.917), (37.84, 25.26, 3.732), (38.4, 31.23, 3.732), (40.41, 31.4, 2.917), (39.62, 25.07, -3.732), (32.99, 32.5, 2.944e-05), (32.99, 32.42, -0.8961), (32.99, 32.31, -1.432), (34.49, 32.29, -1.432), (34.49, 32.18, 1.922), (32.99, 32.31, 1.432), (32.99, 32.42, 0.8961), (36.48, 32.09, -1.921), (38.46, 31.94, -1.921), (36.48, 32.09, 1.922), (38.47, 32.04, 1.432), (39.97, 31.99, -0.8961), (39.98, 32.07, 3.79e-05), (39.96, 31.88, -1.432), (39.97, 31.99, 0.8961), (39.96, 31.88, 1.432), (33.0, 33.0, 3.001e-05), (33.0, 32.92, -0.969), (34.51, 32.98, 3.102e-05), (38.54, 32.73, 3.553e-05), (38.53, 32.65, 0.9702), (34.51, 32.89, -0.9702), (34.5, 32.78, -1.536), (33.0, 32.8, -1.536), (38.52, 32.53, 1.536), (36.52, 32.8, -0.9702), (38.53, 32.65, -0.9702), (34.51, 32.89, 0.9702), (34.5, 32.78, 1.536), (33.0, 32.8, 1.536), (33.0, 32.92, 0.9691), (36.52, 32.8, 0.9702), (40.03, 32.48, -0.969), (40.04, 32.56, 3.796e-05), (40.01, 32.37, -1.536), (38.52, 32.53, -1.536), (36.53, 32.88, 3.314e-05), (36.51, 32.68, -1.536), (36.51, 32.68, 1.536), (40.03, 32.48, 0.9691), (40.01, 32.37, 1.536), (42.31, 30.75, 3.732), (41.7, 26.8, 3.732), (42.0, 28.77, -3.732), (41.7, 26.8, -3.732), (41.39, 24.82, -3.732), (41.08, 22.84, -3.732), (42.0, 28.77, 3.732), (41.08, 22.84, 3.732), (41.39, 24.82, 3.732), (42.42, 31.45, -1.921), (40.36, 31.02, -3.732), (42.37, 31.13, 2.917), (42.43, 31.55, 1.432), (40.93, 21.85, 2.0), (40.93, 21.85, -2.0), (40.93, 21.85, 4.148e-05), (42.31, 30.75, -3.732), (42.37, 31.13, -2.917), (40.98, 31.94, 3.886e-05), (40.97, 31.87, -0.8961), (40.95, 31.76, -1.432), (42.43, 31.55, -1.432), (42.42, 31.45, 1.922), (40.95, 31.76, 1.432), (40.97, 31.87, 0.8961), (41.05, 32.44, 3.958e-05), (41.04, 32.36, -0.969), (42.54, 32.23, 4.053e-05), (42.53, 32.15, -0.9702), (42.51, 32.03, -1.536), (41.02, 32.24, -1.536), (42.53, 32.15, 0.9703), (42.51, 32.03, 1.536), (41.02, 32.24, 1.536), (41.04, 32.36, 0.9691)], [], [(51, 7, 18, 15), (51, 15, 21, 57), (50, 14, 16, 9), (50, 57, 21, 14), (8, 17, 27, 0), (9, 16, 13, 12), (12, 13, 20, 2), (2, 20, 17, 8), (4, 64, 33, 24), (7, 6, 19, 18), (6, 5, 23, 19), (5, 4, 24, 23), (78, 77, 57, 50), (78, 50, 9, 46), (26, 8, 0, 42), (74, 103, 124, 125), (104, 105, 130, 129), (31, 36, 35, 65), (65, 35, 33, 64), (79, 51, 57, 77), (0, 27, 45, 40), (40, 45, 44, 94), (96, 90, 106, 120), (103, 101, 122, 124), (79, 28, 7, 51), (46, 9, 12, 48), (48, 12, 2, 38), (38, 2, 8, 26), (30, 82, 64, 4), (28, 25, 6, 7), (25, 29, 5, 6), (29, 30, 4, 5), (91, 92, 113, 107), (69, 41, 118, 128), (97, 31, 65, 63), (63, 65, 64, 82), (42, 0, 40, 68), (68, 40, 94, 99), (41, 95, 119, 118), (93, 62, 127, 112), (92, 93, 112, 113), (90, 91, 107, 106), (61, 68, 99, 56), (87, 42, 68, 61), (73, 63, 82, 32), (98, 97, 63, 73), (95, 96, 120, 119), (102, 104, 129, 123), (55, 54, 30, 29), (60, 55, 29, 25), (58, 60, 25, 28), (54, 32, 82, 30), (49, 38, 26, 59), (86, 48, 38, 49), (76, 46, 48, 86), (39, 58, 28, 79), (39, 79, 77, 34), (59, 26, 42, 87), (47, 78, 46, 76), (47, 34, 77, 78), (75, 81, 34, 47), (75, 47, 76, 70), (1, 59, 87, 67), (80, 39, 34, 81), (80, 3, 58, 39), (70, 76, 86, 71), (71, 86, 49, 66), (66, 49, 59, 1), (53, 141, 32, 54), (3, 89, 60, 58), (89, 52, 55, 60), (52, 53, 54, 55), (100, 69, 128, 114), (105, 100, 114, 130), (84, 98, 73, 85), (85, 73, 32, 141), (67, 87, 61, 88), (88, 61, 56, 10), (62, 74, 125, 127), (101, 102, 123, 122), (91, 90, 22, 37), (92, 91, 37, 36), (93, 92, 36, 31), (95, 41, 94, 44), (96, 95, 44, 43), (74, 62, 97, 98), (69, 100, 56, 99), (90, 96, 43, 22), (102, 101, 83, 11), (101, 103, 84, 83), (62, 93, 31, 97), (41, 69, 99, 94), (103, 74, 98, 84), (100, 105, 10, 56), (105, 104, 72, 10), (104, 102, 11, 72), (108, 106, 107, 111), (111, 107, 113, 112), (118, 119, 120, 117), (117, 120, 106, 108), (126, 108, 111, 115), (115, 111, 112, 127), (128, 118, 117, 121), (121, 117, 108, 126), (110, 121, 126, 109), (114, 128, 121, 110), (116, 115, 127, 125), (109, 126, 115, 116), (123, 109, 116, 122), (122, 116, 125, 124), (130, 114, 110, 129), (129, 110, 109, 123), (145, 136, 3, 80), (145, 80, 81, 146), (144, 75, 70, 138), (144, 146, 81, 75), (137, 1, 67, 131), (138, 70, 71, 139), (139, 71, 66, 132), (132, 66, 1, 137), (133, 147, 141, 53), (136, 135, 89, 3), (135, 134, 52, 89), (134, 133, 53, 52), (140, 84, 85, 148), (148, 85, 141, 147), (131, 67, 88, 142), (142, 88, 10, 153), (155, 149, 156, 165), (150, 151, 161, 157), (143, 154, 164, 163), (151, 152, 160, 161), (149, 150, 157, 156), (154, 155, 165, 164), (150, 149, 11, 83), (151, 150, 83, 84), (152, 151, 84, 140), (154, 143, 153, 10), (155, 154, 10, 72), (149, 155, 72, 11), (158, 156, 157, 159), (159, 157, 161, 160), (163, 164, 165, 162), (162, 165, 156, 158)])
me_curved_corridor_002.polygons.foreach_set('use_smooth', [True] * 144)
me_curved_corridor_002.use_remesh_preserve_volume = False
me_curved_corridor_002.use_remesh_preserve_attributes = False
me_curved_corridor_002.use_mirror_vertex_groups = False
me_curved_corridor_002.update()
me_curved_corridor_010 = bpy.data.meshes.new('Curved Corridor.010')
me_curved_corridor_010.from_pydata([(33.46, 31.84, 1.822), (33.46, 31.12, 3.067), (33.46, 30.76, -3.656), (33.46, 31.84, -1.822), (33.46, 31.25, -0.8618), (33.46, 31.25, 0.8619), (33.51, 27.51, 3.067), (33.51, 26.6, -3.656), (33.51, 26.6, -1.822), (33.51, 27.51, 2.688e-05), (33.46, 27.56, 3.067), (33.46, 26.65, -3.656), (33.46, 26.65, -1.834), (33.46, 27.56, -0.01168), (33.66, 31.84, 1.822), (33.66, 31.12, 3.067), (33.66, 30.76, -3.656), (33.66, 31.84, -1.822), (33.66, 31.25, -0.8618), (33.66, 31.25, 0.8619), (33.61, 27.51, 3.067), (33.61, 26.6, -3.656), (33.61, 26.6, -1.822), (33.61, 27.51, 2.688e-05), (33.66, 27.56, 3.067), (33.66, 26.65, -3.656), (33.66, 26.65, -1.834), (33.66, 27.56, -0.01168)], [], [(10, 1, 0, 5, 4, 3, 2, 11, 12, 13), (12, 11, 7, 8), (13, 12, 8, 9), (10, 13, 9, 6), (24, 27, 26, 25, 16, 17, 18, 19, 14, 15), (26, 22, 21, 25), (27, 23, 22, 26), (24, 20, 23, 27), (9, 23, 20, 6), (23, 9, 8, 22), (22, 8, 7, 21)])
me_curved_corridor_010.use_remesh_preserve_volume = False
me_curved_corridor_010.use_remesh_preserve_attributes = False
me_curved_corridor_010.use_mirror_vertex_groups = False
me_curved_corridor_010.update()
me_curved_corridor_009 = bpy.data.meshes.new('Curved Corridor.009')
me_curved_corridor_009.from_pydata([(33.46, 23.17, -1.822), (33.46, 24.25, -3.656), (33.46, 23.89, 3.067), (33.46, 23.17, 1.822), (33.46, 23.77, -0.8618), (33.46, 23.77, 2.691e-05), (33.46, 23.77, 0.8619), (33.51, 27.51, 3.067), (33.46, 27.46, 3.067), (33.46, 26.55, -3.656), (33.51, 26.6, -3.656), (33.46, 26.55, -1.81), (33.51, 26.6, -1.822), (33.46, 27.46, 0.01173), (33.51, 27.51, 2.688e-05), (33.66, 23.17, -1.822), (33.66, 24.25, -3.656), (33.66, 23.89, 3.067), (33.66, 23.17, 1.822), (33.66, 23.77, -0.8618), (33.66, 23.77, 2.691e-05), (33.66, 23.77, 0.8619), (33.61, 27.51, 3.067), (33.66, 27.46, 3.067), (33.66, 26.55, -3.656), (33.61, 26.6, -3.656), (33.66, 26.55, -1.81), (33.61, 26.6, -1.822), (33.66, 27.46, 0.01173), (33.61, 27.51, 2.688e-05)], [], [(12, 10, 9, 11), (14, 12, 11, 13), (7, 14, 13, 8), (8, 13, 11, 9, 1, 0, 4, 5, 6, 3, 2), (27, 26, 24, 25), (29, 28, 26, 27), (22, 23, 28, 29), (23, 17, 18, 21, 20, 19, 15, 16, 24, 26, 28), (14, 7, 22, 29), (12, 14, 29, 27), (10, 12, 27, 25)])
me_curved_corridor_009.use_remesh_preserve_volume = False
me_curved_corridor_009.use_remesh_preserve_attributes = False
me_curved_corridor_009.use_mirror_vertex_groups = False
me_curved_corridor_009.update()
me_curved_corridor_004 = bpy.data.meshes.new('Curved Corridor.004')
me_curved_corridor_004.from_pydata([(32.49, 22.51, 2.694e-05), (32.49, 22.51, -2.0), (32.49, 25.51, 3.732), (32.49, 27.51, 3.732), (32.49, 29.51, 3.732), (32.49, 32.51, 2.0), (32.49, 31.51, 3.732), (32.49, 23.51, 3.732), (32.49, 22.51, 2.0), (32.49, 32.51, -2.0), (32.49, 32.51, 2.694e-05), (32.94, 23.17, 2.691e-05), (32.94, 23.17, -1.822), (32.94, 25.51, 3.067), (32.94, 27.51, 3.067), (32.94, 29.51, 3.067), (33.18, 24.25, -3.656), (32.94, 31.84, 1.822), (32.94, 31.12, 3.067), (33.18, 30.76, -3.656), (32.94, 23.89, 3.067), (32.94, 23.17, 1.822), (32.94, 31.84, -1.822), (32.94, 31.84, 2.691e-05), (32.49, 23.51, -3.732), (32.49, 31.51, -3.732), (32.55, 23.58, -3.678), (32.55, 31.43, -3.678), (33.46, 23.17, -1.822), (33.46, 24.25, -3.656), (33.46, 31.84, 1.822), (33.46, 31.12, 3.067), (33.46, 30.76, -3.656), (33.46, 23.89, 3.067), (33.46, 23.17, 1.822), (33.46, 31.84, -1.822), (33.25, 23.77, -0.8618), (33.25, 23.77, 2.691e-05), (33.25, 23.77, 0.8619), (33.25, 31.25, 2.691e-05), (33.25, 31.25, -0.8618), (33.25, 31.25, 0.8619), (33.46, 23.77, -0.8618), (33.46, 23.77, 2.691e-05), (33.46, 23.77, 0.8619), (33.46, 31.25, 2.691e-05), (33.46, 31.25, -0.8618), (33.46, 31.25, 0.8619), (34.63, 22.51, 2.694e-05), (34.63, 22.51, -2.0), (34.63, 25.51, 3.732), (34.63, 27.51, 3.732), (34.63, 29.51, 3.732), (34.63, 32.51, 2.0), (34.63, 31.51, 3.732), (34.63, 23.51, 3.732), (34.63, 22.51, 2.0), (34.63, 32.51, -2.0), (34.63, 32.51, 2.694e-05), (34.19, 23.17, 2.691e-05), (34.19, 23.17, -1.822), (34.19, 25.51, 3.067), (34.19, 27.51, 3.067), (34.19, 29.51, 3.067), (33.94, 24.25, -3.656), (34.19, 31.84, 1.822), (34.19, 31.12, 3.067), (33.94, 30.76, -3.656), (34.19, 23.89, 3.067), (34.19, 23.17, 1.822), (34.19, 31.84, -1.822), (34.19, 31.84, 2.691e-05), (34.63, 23.51, -3.732), (34.63, 31.51, -3.732), (34.57, 23.58, -3.678), (34.57, 31.43, -3.678), (33.66, 23.17, -1.822), (33.66, 24.25, -3.656), (33.66, 31.84, 1.822), (33.66, 31.12, 3.067), (33.66, 30.76, -3.656), (33.66, 23.89, 3.067), (33.66, 23.17, 1.822), (33.66, 31.84, -1.822), (33.87, 23.77, -0.8618), (33.87, 23.77, 2.691e-05), (33.87, 23.77, 0.8619), (33.88, 31.25, 2.691e-05), (33.88, 31.25, -0.8618), (33.88, 31.25, 0.8619), (33.66, 23.77, -0.8618), (33.66, 23.77, 2.691e-05), (33.66, 23.77, 0.8619), (33.66, 31.25, 2.691e-05), (33.66, 31.25, -0.8618), (33.66, 31.25, 0.8619), (33.46, 33.29, 3.067), (33.46, 33.29, 1.822), (33.46, 21.73, -3.656), (33.46, 21.73, -1.822), (33.46, 21.73, 1.822), (33.46, 21.73, 3.067), (33.46, 33.29, -1.822), (33.46, 33.29, -3.656), (33.46, 33.29, 0.8619), (33.46, 21.73, -0.8618), (33.46, 21.73, 2.691e-05), (33.46, 21.73, 0.8619), (33.46, 33.29, 2.691e-05), (33.46, 33.29, -0.8618), (33.66, 21.73, 3.067), (33.66, 33.29, 3.067), (33.66, 33.29, 1.822), (33.66, 21.73, -3.656), (33.66, 21.73, -1.822), (33.66, 21.73, 1.822), (33.66, 33.29, -1.822), (33.66, 33.29, -3.656), (33.66, 33.29, 0.8619), (33.66, 21.73, -0.8618), (33.66, 21.73, 2.691e-05), (33.66, 21.73, 0.8619), (33.66, 33.29, 2.691e-05), (33.66, 33.29, -0.8618), (32.55, 27.51, -3.678), (32.49, 27.51, -3.732), (34.57, 27.51, -3.678), (34.63, 27.51, -3.732), (32.55, 29.51, -3.678), (34.57, 29.51, -3.678), (32.49, 29.55, -3.732), (34.63, 29.55, -3.732), (32.49, 25.47, -3.732), (34.63, 25.47, -3.732), (32.55, 25.51, -3.678), (34.57, 25.51, -3.678)], [], [(14, 13, 2, 3), (17, 18, 6, 5), (18, 15, 4, 6), (15, 14, 3, 4), (20, 21, 8, 7), (13, 20, 7, 2), (22, 23, 10, 9), (23, 17, 5, 10), (11, 12, 1, 0), (21, 11, 0, 8), (26, 24, 1, 12), (21, 20, 33, 34), (23, 22, 40, 39), (14, 62, 61, 13), (18, 17, 30, 31), (22, 19, 32, 35), (28, 12, 36, 42), (22, 35, 46, 40), (16, 12, 28, 29), (39, 40, 46, 45), (36, 37, 43, 42), (37, 38, 44, 43), (41, 39, 45, 47), (21, 34, 44, 38), (12, 11, 37, 36), (30, 17, 41, 47), (11, 21, 38, 37), (17, 23, 39, 41), (27, 19, 22), (62, 51, 50, 61), (65, 53, 54, 66), (66, 54, 52, 63), (63, 52, 51, 62), (68, 55, 56, 69), (61, 50, 55, 68), (70, 57, 58, 71), (71, 58, 53, 65), (59, 48, 49, 60), (69, 56, 48, 59), (74, 64, 60), (69, 82, 81, 68), (13, 61, 68, 81, 33, 20), (31, 79, 66, 63, 15, 18), (71, 87, 88, 70), (66, 79, 78, 65), (70, 83, 80, 67), (76, 90, 84, 60), (70, 88, 94, 83), (64, 77, 76, 60), (15, 63, 62, 14), (87, 93, 94, 88), (84, 90, 91, 85), (85, 91, 92, 86), (89, 95, 93, 87), (69, 86, 92, 82), (60, 84, 85, 59), (78, 95, 89, 65), (59, 85, 86, 69), (65, 89, 87, 71), (75, 70, 67), (128, 27, 25, 130), (27, 128, 129, 75, 67, 80, 32, 19), (129, 131, 73, 75), (79, 31, 96, 111), (83, 94, 123, 116), (78, 79, 111, 112), (77, 29, 98, 113), (33, 81, 110, 101), (30, 47, 104, 97), (95, 78, 112, 118), (47, 45, 108, 104), (93, 95, 118, 122), (45, 46, 109, 108), (44, 34, 100, 107), (94, 93, 122, 123), (31, 30, 97, 96), (46, 35, 102, 109), (32, 80, 117, 103), (76, 77, 113, 114), (29, 28, 99, 98), (81, 82, 115, 110), (34, 33, 101, 100), (80, 83, 116, 117), (90, 76, 114, 119), (35, 32, 103, 102), (91, 90, 119, 120), (28, 42, 105, 99), (42, 43, 106, 105), (92, 91, 120, 121), (43, 44, 107, 106), (82, 92, 121, 115), (135, 133, 127, 126), (134, 135, 126, 124), (134, 124, 125, 132), (126, 127, 131, 129), (124, 126, 129, 128), (124, 128, 130, 125), (26, 134, 132, 24), (16, 29, 77, 64, 74, 135, 134, 26), (74, 72, 133, 135), (25, 27, 22, 9), (73, 57, 70, 75), (72, 74, 60, 49), (16, 26, 12)])
me_curved_corridor_004.use_remesh_preserve_volume = False
me_curved_corridor_004.use_remesh_preserve_attributes = False
me_curved_corridor_004.use_mirror_vertex_groups = False
me_curved_corridor_004.update()
me_curved_corridor_015 = bpy.data.meshes.new('Curved Corridor.015')
me_curved_corridor_015.from_pydata([(-0.8623, 0.4865, -0.866), (0.8623, -0.487, 0.866), (0.8623, 0.513, -0.866), (-0.8315, -0.513, 0.866)], [], [(1, 2, 0, 3)])
me_curved_corridor_015.polygons.foreach_set('use_smooth', [True] * 1)
_uv = me_curved_corridor_015.uv_layers.new(name='UVMap')
_uv.uv.foreach_set('vector', [0.0765, 0.9976, 0.0688, -0.002397, 0.9312, -0.002397, 0.9235, 0.9976])
me_curved_corridor_015.use_remesh_preserve_volume = False
me_curved_corridor_015.use_remesh_preserve_attributes = False
me_curved_corridor_015.use_mirror_vertex_groups = False
me_curved_corridor_015.update()
me_curved_corridor_014 = bpy.data.meshes.new('Curved Corridor.014')
me_curved_corridor_014.from_pydata([(-0.8469, -0.01304, 1.0), (0.8469, 0.01304, -1.0), (-0.8469, -0.01304, -1.0), (0.8469, 0.01304, 1.0)], [], [(3, 1, 2, 0)])
me_curved_corridor_014.polygons.foreach_set('use_smooth', [True] * 1)
_uv = me_curved_corridor_014.uv_layers.new(name='UVMap')
_uv.uv.foreach_set('vector', [0.07652, 1.002, 0.07652, 0.001608, 0.9235, 0.001607, 0.9235, 1.002])
me_curved_corridor_014.use_remesh_preserve_volume = False
me_curved_corridor_014.use_remesh_preserve_attributes = False
me_curved_corridor_014.use_mirror_vertex_groups = False
me_curved_corridor_014.update()
me_curved_corridor_013 = bpy.data.meshes.new('Curved Corridor.013')
me_curved_corridor_013.from_pydata([(-0.8623, 0.4865, 0.866), (0.8623, 0.513, 0.866), (-0.8315, -0.513, -0.866), (0.8623, -0.487, -0.866)], [], [(3, 2, 0, 1)])
me_curved_corridor_013.polygons.foreach_set('use_smooth', [True] * 1)
_uv = me_curved_corridor_013.uv_layers.new(name='UVMap')
_uv.uv.foreach_set('vector', [0.07651, -0.002395, 0.9235, -0.002396, 0.9312, 0.9976, 0.0688, 0.9976])
me_curved_corridor_013.use_remesh_preserve_volume = False
me_curved_corridor_013.use_remesh_preserve_attributes = False
me_curved_corridor_013.use_mirror_vertex_groups = False
me_curved_corridor_013.update()
me_curvedceilingpiece4 = bpy.data.meshes.new('CurvedCeilingPiece4')
me_curvedceilingpiece4.from_pydata([(-0.8315, -1.013, -4.768e-07), (-0.8931, 0.9858, -4.768e-07), (0.8931, -0.9867, 4.768e-07), (0.8931, 1.013, 4.768e-07)], [], [(2, 0, 1, 3)])
me_curvedceilingpiece4.polygons.foreach_set('use_smooth', [True] * 1)
_uv = me_curvedceilingpiece4.uv_layers.new(name='UVMap')
_uv.uv.foreach_set('vector', [0.0, 0.9326, 1.192e-07, 0.0701, 1.0, 0.05469, 1.0, 0.948])
me_curvedceilingpiece4.use_remesh_preserve_volume = False
me_curvedceilingpiece4.use_remesh_preserve_attributes = False
me_curvedceilingpiece4.use_mirror_vertex_groups = False
me_curvedceilingpiece4.update()
me_curvedceilingpiece3 = bpy.data.meshes.new('CurvedCeilingPiece3')
me_curvedceilingpiece3.from_pydata([(-0.8623, -1.014, -4.768e-07), (-0.9239, 0.9853, -4.768e-07), (0.9239, -0.9863, 4.768e-07), (0.9239, 1.014, 4.768e-07)], [], [(2, 0, 1, 3)])
me_curvedceilingpiece3.polygons.foreach_set('use_smooth', [True] * 1)
_uv = me_curvedceilingpiece3.uv_layers.new(name='UVMap')
_uv.uv.foreach_set('vector', [5.603e-06, 0.9458, 0.0, 0.05253, 1.0, 0.03711, 1.0, 0.9612])
me_curvedceilingpiece3.use_remesh_preserve_volume = False
me_curvedceilingpiece3.use_remesh_preserve_attributes = False
me_curvedceilingpiece3.use_mirror_vertex_groups = False
me_curvedceilingpiece3.update()
me_curvedceilingpiece2 = bpy.data.meshes.new('CurvedCeilingPiece2')
me_curvedceilingpiece2.from_pydata([(-0.8931, -1.014, -4.768e-07), (-0.9547, 0.9848, -4.768e-07), (0.9547, -0.9858, 4.768e-07), (0.9547, 1.014, 4.768e-07)], [], [(2, 0, 1, 3)])
me_curvedceilingpiece2.polygons.foreach_set('use_smooth', [True] * 1)
_uv = me_curvedceilingpiece2.uv_layers.new(name='UVMap')
_uv.uv.foreach_set('vector', [0.0, 0.9629, 2.683e-06, 0.03885, 1.0, 0.02344, 1.0, 0.9783])
me_curvedceilingpiece2.use_remesh_preserve_volume = False
me_curvedceilingpiece2.use_remesh_preserve_attributes = False
me_curvedceilingpiece2.use_mirror_vertex_groups = False
me_curvedceilingpiece2.update()
me_curvedceilingpiece1 = bpy.data.meshes.new('CurvedCeilingPiece1')
me_curvedceilingpiece1.from_pydata([(-0.9239, -1.015, -4.768e-07), (-0.9855, 0.9844, -4.768e-07), (0.9855, -0.9853, 4.768e-07), (0.9855, 1.015, 4.768e-07)], [], [(2, 0, 1, 3)])
me_curvedceilingpiece1.polygons.foreach_set('use_smooth', [True] * 1)
_uv = me_curvedceilingpiece1.uv_layers.new(name='UVMap')
_uv.uv.foreach_set('vector', [3.696e-06, 0.9762, 0.0, 0.02127, 1.0, 0.005859, 1.0, 0.9916])
me_curvedceilingpiece1.use_remesh_preserve_volume = False
me_curvedceilingpiece1.use_remesh_preserve_attributes = False
me_curvedceilingpiece1.use_mirror_vertex_groups = False
me_curvedceilingpiece1.update()
me_curved_corridor_008 = bpy.data.meshes.new('Curved Corridor.008')
me_curved_corridor_008.from_pydata([(-1.001, 0.4843, -0.866), (-0.9701, -0.5152, 0.866), (1.001, 0.5152, -0.866), (1.001, -0.4848, 0.866)], [], [(3, 1, 0, 2)])
me_curved_corridor_008.polygons.foreach_set('use_smooth', [True] * 1)
_uv = me_curved_corridor_008.uv_layers.new(name='UVMap')
_uv.uv.foreach_set('vector', [0.9923, 0.999, 0.007696, 0.999, 0.0, 0.0, 1.0, 0.0])
me_curved_corridor_008.use_remesh_preserve_volume = False
me_curved_corridor_008.use_remesh_preserve_attributes = False
me_curved_corridor_008.use_mirror_vertex_groups = False
me_curved_corridor_008.update()
me_curved_corridor_006 = bpy.data.meshes.new('Curved Corridor.006')
me_curved_corridor_006.from_pydata([(-1.001, -0.01541, -1.0), (-1.001, -0.01541, 1.0), (1.001, 0.01541, -1.0), (1.001, 0.01541, 1.0)], [], [(0, 2, 3, 1)])
me_curved_corridor_006.polygons.foreach_set('use_smooth', [True] * 1)
_uv = me_curved_corridor_006.uv_layers.new(name='UVMap')
_uv.uv.foreach_set('vector', [1.786e-07, 0.0, 1.0, 4.764e-07, 1.0, 0.999, 0.0, 0.999])
me_curved_corridor_006.use_remesh_preserve_volume = False
me_curved_corridor_006.use_remesh_preserve_attributes = False
me_curved_corridor_006.use_mirror_vertex_groups = False
me_curved_corridor_006.update()
me_curved_corridor_005 = bpy.data.meshes.new('Curved Corridor.005')
me_curved_corridor_005.from_pydata([(-1.001, 0.4843, 0.866), (-0.9701, -0.5152, -0.866), (1.001, -0.4848, -0.866), (1.001, 0.5152, 0.866)], [], [(2, 3, 0, 1)])
me_curved_corridor_005.polygons.foreach_set('use_smooth', [True] * 1)
_uv = me_curved_corridor_005.uv_layers.new(name='UVMap')
_uv.uv.foreach_set('vector', [0.9923, 0.0, 1.0, 0.999, 0.0, 0.999, 0.007695, 1.846e-06])
me_curved_corridor_005.use_remesh_preserve_volume = False
me_curved_corridor_005.use_remesh_preserve_attributes = False
me_curved_corridor_005.use_mirror_vertex_groups = False
me_curved_corridor_005.update()
me_curvedfloorpiece4 = bpy.data.meshes.new('CurvedFloorPiece4')
me_curvedfloorpiece4.from_pydata([(-0.9239, -1.015, -4.768e-07), (-0.9855, 0.9844, -4.768e-07), (0.9855, -0.9853, 4.768e-07), (0.9855, 1.015, 4.768e-07)], [], [(2, 3, 1, 0)])
me_curvedfloorpiece4.polygons.foreach_set('use_smooth', [True] * 1)
_uv = me_curvedfloorpiece4.uv_layers.new(name='UVMap')
_uv.uv.foreach_set('vector', [0.0006731, 0.02254, 1.001, 0.007141, 1.001, 0.9929, 0.0006717, 0.9774])
me_curvedfloorpiece4.use_remesh_preserve_volume = False
me_curvedfloorpiece4.use_remesh_preserve_attributes = False
me_curvedfloorpiece4.use_mirror_vertex_groups = False
me_curvedfloorpiece4.update()
me_curvedfloorpiece3 = bpy.data.meshes.new('CurvedFloorPiece3')
me_curvedfloorpiece3.from_pydata([(-0.8931, -1.014, -4.768e-07), (-0.9547, 0.9848, -4.768e-07), (0.9547, -0.9858, 4.768e-07), (0.9547, 1.014, 4.768e-07)], [], [(2, 3, 1, 0)])
me_curvedfloorpiece3.polygons.foreach_set('use_smooth', [True] * 1)
_uv = me_curvedfloorpiece3.uv_layers.new(name='UVMap')
_uv.uv.foreach_set('vector', [-0.0003993, 0.03795, 0.9996, 0.02255, 0.9996, 0.9775, -0.0003964, 0.962])
me_curvedfloorpiece3.use_remesh_preserve_volume = False
me_curvedfloorpiece3.use_remesh_preserve_attributes = False
me_curvedfloorpiece3.use_mirror_vertex_groups = False
me_curvedfloorpiece3.update()
me_curvedfloorpiece2 = bpy.data.meshes.new('CurvedFloorPiece2')
me_curvedfloorpiece2.from_pydata([(-0.8623, -1.014, -4.768e-07), (-0.9239, 0.9853, -4.768e-07), (0.9239, -0.9863, 4.768e-07), (0.9239, 1.014, 4.768e-07)], [], [(2, 3, 1, 0)])
me_curvedfloorpiece2.polygons.foreach_set('use_smooth', [True] * 1)
_uv = me_curvedfloorpiece2.uv_layers.new(name='UVMap')
_uv.uv.foreach_set('vector', [-0.003501, 0.05335, 0.9965, 0.03795, 0.9965, 0.962, -0.003501, 0.9466])
me_curvedfloorpiece2.use_remesh_preserve_volume = False
me_curvedfloorpiece2.use_remesh_preserve_attributes = False
me_curvedfloorpiece2.use_mirror_vertex_groups = False
me_curvedfloorpiece2.update()
me_curvedfloorpiece1 = bpy.data.meshes.new('CurvedFloorPiece1')
me_curvedfloorpiece1.from_pydata([(-0.8315, -1.013, -4.768e-07), (-0.8931, 0.9858, -4.768e-07), (0.8931, -0.9867, 4.768e-07), (0.8931, 1.013, 4.768e-07)], [], [(2, 3, 1, 0)])
me_curvedfloorpiece1.polygons.foreach_set('use_smooth', [True] * 1)
_uv = me_curvedfloorpiece1.uv_layers.new(name='UVMap')
_uv.uv.foreach_set('vector', [-0.001682, 0.06876, 0.9983, 0.05336, 0.9983, 0.9466, -0.001679, 0.9312])
me_curvedfloorpiece1.use_remesh_preserve_volume = False
me_curvedfloorpiece1.use_remesh_preserve_attributes = False
me_curvedfloorpiece1.use_mirror_vertex_groups = False
me_curvedfloorpiece1.update()
me_curved_corridor = bpy.data.meshes.new('Curved Corridor')
me_curved_corridor.from_pydata([(30.49, 32.48, -2.0), (34.46, 31.48, 3.732), (30.49, 32.48, 2.0), (30.52, 31.48, 3.732), (29.11, 22.4, 2.491e-05), (27.33, 23.27, 3.732), (27.14, 25.26, 3.732), (26.96, 27.25, 3.732), (26.77, 29.24, 3.732), (27.33, 23.27, -3.732), (27.14, 25.26, -3.732), (26.96, 27.25, -3.732), (26.77, 29.24, -3.732), (26.59, 31.23, -3.732), (26.49, 32.23, 2.0), (26.59, 31.23, 3.732), (26.49, 32.23, 2.372e-05), (29.04, 23.4, 3.732), (29.11, 22.4, -2.0), (27.42, 22.27, 2.0), (28.92, 25.4, 3.732), (28.8, 27.39, 3.732), (28.68, 29.39, 3.732), (29.04, 23.4, -3.732), (28.92, 25.4, -3.732), (28.8, 27.39, -3.732), (28.68, 29.39, -3.732), (28.49, 32.38, -2.0), (28.55, 31.39, -3.732), (28.49, 32.38, 2.0), (28.55, 31.39, 3.732), (28.49, 32.38, 2.491e-05), (27.42, 22.27, 2.396e-05), (27.42, 22.27, -2.0), (29.11, 22.4, 2.0), (23.9, 22.84, 3.732), (23.6, 24.82, 3.732), (23.29, 26.8, 3.732), (22.98, 28.77, 3.732), (23.9, 22.84, -3.732), (23.6, 24.82, -3.732), (23.29, 26.8, -3.732), (22.98, 28.77, -3.732), (22.67, 30.75, -3.732), (22.52, 31.74, 2.0), (22.67, 30.75, 3.732), (22.52, 31.74, 2.193e-05), (22.39, 21.57, 2.098e-05), (25.61, 23.08, 3.732), (25.73, 22.09, -2.0), (24.06, 21.86, 2.0), (25.73, 22.09, 2.289e-05), (25.36, 25.07, 3.732), (25.12, 27.05, 3.732), (24.87, 29.04, 3.732), (25.61, 23.08, -3.732), (25.36, 25.07, -3.732), (25.12, 27.05, -3.732), (24.87, 29.04, -3.732), (24.5, 32.01, -2.0), (24.63, 31.02, -3.732), (24.5, 32.01, 2.0), (24.63, 31.02, 3.732), (24.5, 32.01, 2.289e-05), (24.06, 21.86, 2.193e-05), (24.06, 21.86, -2.0), (25.73, 22.09, 2.0), (20.51, 22.21, 3.732), (20.08, 24.16, 3.732), (19.66, 26.12, 3.732), (19.23, 28.07, 3.732), (20.51, 22.21, -3.732), (20.08, 24.16, -3.732), (19.66, 26.12, -3.732), (19.23, 28.07, -3.732), (18.59, 31.0, -2.0), (18.8, 30.02, -3.732), (18.59, 31.0, 2.0), (18.8, 30.02, 3.732), (19.08, 20.85, 1.86e-05), (19.08, 20.85, -2.0), (22.2, 22.55, 3.732), (22.39, 21.57, -2.0), (20.73, 21.23, 2.0), (21.83, 24.52, 3.732), (21.47, 26.48, 3.732), (21.1, 28.45, 3.732), (22.2, 22.55, -3.732), (21.83, 24.52, -3.732), (21.47, 26.48, -3.732), (21.1, 28.45, -3.732), (20.73, 30.42, -3.732), (20.55, 31.4, 2.0), (20.73, 30.42, 3.732), (20.55, 31.4, 2.098e-05), (20.73, 21.23, 2.003e-05), (20.73, 21.23, -2.0), (22.39, 21.57, 2.0), (17.17, 21.37, 3.732), (16.62, 23.29, 3.732), (16.07, 25.22, 3.732), (15.52, 27.14, 3.732), (17.17, 21.37, -3.732), (16.62, 23.29, -3.732), (16.07, 25.22, -3.732), (15.52, 27.14, -3.732), (14.98, 29.06, -3.732), (14.7, 30.02, 2.0), (14.98, 29.06, 3.732), (15.82, 19.92, 1.693e-05), (18.83, 21.81, 3.732), (17.44, 20.41, 2.0), (18.35, 23.75, 3.732), (17.86, 25.69, 3.732), (17.37, 27.63, 3.732), (18.83, 21.81, -3.732), (18.35, 23.75, -3.732), (17.86, 25.69, -3.732), (17.37, 27.63, -3.732), (16.88, 29.57, -3.732), (16.64, 30.54, 2.0), (16.88, 29.57, 3.732), (16.64, 30.54, 1.884e-05), (17.44, 20.41, 1.788e-05), (17.44, 20.41, -2.0), (19.08, 20.85, 2.0), (13.88, 20.32, 3.732), (13.22, 22.21, 3.732), (12.55, 24.09, 3.732), (11.89, 25.98, 3.732), (13.88, 20.32, -3.732), (13.22, 22.21, -3.732), (12.55, 24.09, -3.732), (11.89, 25.98, -3.732), (10.89, 28.81, -2.0), (11.22, 27.87, -3.732), (10.89, 28.81, 2.0), (11.22, 27.87, 3.732), (15.52, 20.87, 3.732), (15.82, 19.92, -2.0), (14.21, 19.38, 2.0), (14.91, 22.78, 3.732), (14.3, 24.68, 3.732), (13.7, 26.59, 3.732), (15.52, 20.87, -3.732), (14.91, 22.78, -3.732), (14.3, 24.68, -3.732), (13.7, 26.59, -3.732), (12.79, 29.45, -2.0), (13.09, 28.49, -3.732), (12.79, 29.45, 2.0), (13.09, 28.49, 3.732), (12.79, 29.45, 1.693e-05), (14.21, 19.38, 1.597e-05), (14.21, 19.38, -2.0), (15.82, 19.92, 2.0), (10.66, 19.08, 3.732), (9.885, 20.92, 3.732), (9.105, 22.76, 3.732), (8.325, 24.6, 3.732), (10.66, 19.08, -3.732), (9.885, 20.92, -3.732), (9.105, 22.76, -3.732), (8.325, 24.6, -3.732), (7.545, 26.44, -3.732), (7.156, 27.36, 2.0), (7.545, 26.44, 3.732), (9.505, 17.47, 1.287e-05), (12.26, 19.72, 3.732), (12.62, 18.79, -2.0), (11.05, 18.16, 2.0), (12.62, 18.79, 1.478e-05), (11.54, 21.59, 3.732), (10.82, 23.45, 3.732), (10.09, 25.32, 3.732), (12.26, 19.72, -3.732), (11.54, 21.59, -3.732), (10.82, 23.45, -3.732), (10.09, 25.32, -3.732), (9.372, 27.18, -3.732), (9.011, 28.12, 2.0), (9.372, 27.18, 3.732), (9.011, 28.12, 1.478e-05), (11.05, 18.16, 1.383e-05), (11.05, 18.16, -2.0), (12.62, 18.79, 2.0), (7.531, 17.63, 3.732), (6.473, 15.96, 2.0), (6.64, 19.42, 3.732), (5.748, 21.21, 3.732), (4.856, 23.0, 3.732), (7.531, 17.63, -3.732), (6.64, 19.42, -3.732), (5.748, 21.21, -3.732), (4.856, 23.0, -3.732), (3.965, 24.8, -3.732), (3.519, 25.69, 2.0), (3.965, 24.8, 3.732), (6.473, 15.96, 1.049e-05), (9.087, 18.38, 3.732), (9.505, 17.47, -2.0), (7.977, 16.74, 2.0), (8.251, 20.2, 3.732), (7.415, 22.01, 3.732), (6.578, 23.83, 3.732), (9.087, 18.38, -3.732), (8.251, 20.2, -3.732), (7.415, 22.01, -3.732), (6.578, 23.83, -3.732), (5.742, 25.65, -3.732), (5.324, 26.56, 2.0), (5.742, 25.65, 3.732), (7.977, 16.74, 1.192e-05), (7.977, 16.74, -2.0), (9.505, 17.47, 2.0), (4.493, 16.0, 3.732), (3.493, 17.73, 3.732), (2.492, 19.47, 3.732), (1.492, 21.2, 3.732), (4.493, 16.0, -3.732), (3.493, 17.73, -3.732), (2.492, 19.47, -3.732), (1.492, 21.2, -3.732), (-0.008255, 23.8, -2.0), (0.4919, 22.93, -3.732), (-0.008255, 23.8, 2.0), (0.4919, 22.93, 3.732), (3.539, 14.27, 8.821e-06), (6.0, 16.84, 3.732), (6.473, 15.96, -2.0), (4.993, 15.14, 2.0), (5.053, 18.6, 3.732), (4.107, 20.37, 3.732), (3.16, 22.13, 3.732), (6.0, 16.84, -3.732), (5.053, 18.6, -3.732), (4.107, 20.37, -3.732), (3.16, 22.13, -3.732), (1.741, 24.77, -2.0), (2.214, 23.89, -3.732), (1.741, 24.77, 2.0), (2.214, 23.89, 3.732), (1.741, 24.77, 1.073e-05), (4.993, 15.14, 9.775e-06), (4.993, 15.14, -2.0), (1.561, 14.19, 3.732), (0.4557, 15.85, 3.732), (-0.6493, 17.52, 3.732), (-1.754, 19.19, 3.732), (1.561, 14.19, -3.732), (0.4557, 15.85, -3.732), (-0.6493, 17.52, -3.732), (-1.754, 19.19, -3.732), (-2.859, 20.85, -3.732), (-3.412, 21.69, 2.0), (-2.859, 20.85, 3.732), (3.013, 15.12, 3.732), (3.539, 14.27, -2.0), (2.113, 13.35, 2.0), (1.96, 16.82, 3.732), (0.9065, 18.52, 3.732), (-0.1466, 20.22, 3.732), (3.013, 15.12, -3.732), (1.96, 16.82, -3.732), (0.9065, 18.52, -3.732), (-0.1466, 20.22, -3.732), (-1.726, 22.77, -2.0), (-1.2, 21.92, -3.732), (-1.726, 22.77, 2.0), (-1.2, 21.92, 3.732), (-1.726, 22.77, 8.821e-06), (2.113, 13.35, 7.868e-06), (2.113, 13.35, -2.0), (3.539, 14.27, 2.0), (-1.254, 12.19, 3.732), (-2.46, 13.79, 3.732), (-3.665, 15.38, 3.732), (-4.871, 16.98, 3.732), (-1.254, 12.19, -3.732), (-2.46, 13.79, -3.732), (-3.665, 15.38, -3.732), (-4.871, 16.98, -3.732), (-6.076, 18.58, -3.732), (-6.679, 19.37, 2.0), (-6.076, 18.58, 3.732), (-6.679, 19.37, 5.722e-06), (-1.987, 10.35, 4.768e-06), (0.1379, 13.21, 3.732), (0.7158, 12.39, -2.0), (-0.6513, 11.39, 2.0), (0.7158, 12.39, 6.676e-06), (-1.018, 14.84, 3.732), (-2.174, 16.48, 3.732), (-3.33, 18.11, 3.732), (0.1379, 13.21, -3.732), (-1.018, 14.84, -3.732), (-2.174, 16.48, -3.732), (-3.33, 18.11, -3.732), (-4.485, 19.74, -3.732), (-5.063, 20.56, 2.0), (-4.485, 19.74, 3.732), (-5.063, 20.56, 6.676e-06), (-0.6513, 11.39, 5.722e-06), (-0.6513, 11.39, -2.0), (0.7158, 12.39, 2.0), (-3.941, 10.03, 3.732), (-5.242, 11.55, 3.732), (-6.544, 13.07, 3.732), (-7.845, 14.59, 3.732), (-3.941, 10.03, -3.732), (-5.242, 11.55, -3.732), (-6.544, 13.07, -3.732), (-7.845, 14.59, -3.732), (-9.147, 16.1, -3.732), (-9.798, 16.86, 2.0), (-9.147, 16.1, 3.732), (-9.798, 16.86, 3.338e-06), (-4.559, 8.149, 2.384e-06), (-4.559, 8.149, -2.0), (-2.614, 11.13, 3.732), (-1.987, 10.35, -2.0), (-3.29, 9.271, 2.0), (-3.868, 12.69, 3.732), (-5.122, 14.25, 3.732), (-6.377, 15.81, 3.732), (-2.614, 11.13, -3.732), (-3.868, 12.69, -3.732), (-5.122, 14.25, -3.732), (-6.377, 15.81, -3.732), (-8.258, 18.14, -2.0), (-7.631, 17.36, -3.732), (-8.258, 18.14, 2.0), (-7.631, 17.36, 3.732), (-3.29, 9.271, 3.815e-06), (-3.29, 9.271, -2.0), (-1.987, 10.35, 2.0), (-6.489, 7.706, 3.732), (-7.882, 9.141, 3.732), (-9.274, 10.58, 3.732), (-10.67, 12.01, 3.732), (-6.489, 7.706, -3.732), (-7.882, 9.141, -3.732), (-9.274, 10.58, -3.732), (-10.67, 12.01, -3.732), (-12.06, 13.45, -3.732), (-12.76, 14.17, 2.0), (-12.06, 13.45, 3.732), (-6.99, 5.79, 7.153e-07), (-5.233, 8.888, 3.732), (-5.793, 6.988, 2.0), (-6.581, 10.37, 3.732), (-7.928, 11.84, 3.732), (-9.276, 13.32, 3.732), (-5.233, 8.888, -3.732), (-6.581, 10.37, -3.732), (-7.928, 11.84, -3.732), (-9.276, 13.32, -3.732), (-10.62, 14.8, -3.732), (-11.3, 15.54, 2.0), (-10.62, 14.8, 3.732), (-11.3, 15.54, 2.623e-06), (-5.793, 6.988, 1.669e-06), (-5.793, 6.988, -2.0), (-4.559, 8.149, 2.0), (-8.89, 5.229, 3.732), (-10.37, 6.576, 3.732), (-11.85, 7.923, 3.732), (-13.32, 9.27, 3.732), (-8.89, 5.229, -3.732), (-10.37, 6.576, -3.732), (-11.85, 7.923, -3.732), (-13.32, 9.27, -3.732), (-15.54, 11.29, -2.0), (-14.8, 10.62, -3.732), (-15.54, 11.29, 2.0), (-14.8, 10.62, 3.732), (-7.709, 6.486, 3.732), (-6.99, 5.79, -2.0), (-8.151, 4.556, 2.0), (-9.145, 7.878, 3.732), (-10.58, 9.27, 3.732), (-12.02, 10.66, 3.732), (-7.709, 6.486, -3.732), (-9.145, 7.878, -3.732), (-10.58, 9.27, -3.732), (-12.02, 10.66, -3.732), (-13.45, 12.05, -3.732), (-14.17, 12.75, 2.0), (-13.45, 12.05, 3.732), (-14.17, 12.75, 7.153e-07), (-8.151, 4.556, -2.384e-07), (-8.151, 4.556, -2.0), (-6.99, 5.79, 2.0), (-11.13, 2.609, 3.732), (-12.69, 3.863, 3.732), (-14.25, 5.116, 3.732), (-15.81, 6.37, 3.732), (-11.13, 2.609, -3.732), (-12.69, 3.863, -3.732), (-14.25, 5.116, -3.732), (-15.81, 6.37, -3.732), (-18.15, 8.25, -2.0), (-17.37, 7.623, -3.732), (-18.15, 8.25, 2.0), (-17.37, 7.623, 3.732), (-18.15, 8.25, -2.384e-06), (-11.4, 0.6465, -3.338e-06), (-10.03, 3.937, 3.732), (-9.272, 3.286, -2.0), (-10.35, 1.983, 2.0), (-9.272, 3.286, -1.431e-06), (-11.55, 5.237, 3.732), (-13.07, 6.538, 3.732), (-14.59, 7.839, 3.732), (-10.03, 3.937, -3.732), (-11.55, 5.237, -3.732), (-13.07, 6.538, -3.732), (-14.59, 7.839, -3.732), (-16.87, 9.79, -2.0), (-16.11, 9.14, -3.732), (-16.87, 9.79, 2.0), (-16.11, 9.14, 3.732), (-10.35, 1.983, -2.384e-06), (-10.35, 1.983, -2.0), (-9.272, 3.286, 2.0), (-13.21, -0.1435, 3.732), (-14.84, 1.012, 3.732), (-16.48, 2.167, 3.732), (-18.11, 3.322, 3.732), (-13.21, -0.1435, -3.732), (-14.84, 1.012, -3.732), (-16.48, 2.167, -3.732), (-18.11, 3.322, -3.732), (-19.74, 4.477, -3.732), (-20.56, 5.054, 2.0), (-19.74, 4.477, 3.732), (-13.35, -2.119, -5.722e-06), (-13.35, -2.119, -2.0), (-12.19, 1.249, 3.732), (-11.4, 0.6465, -2.0), (-12.39, -0.7211, 2.0), (-13.79, 2.454, 3.732), (-15.39, 3.659, 3.732), (-16.98, 4.863, 3.732), (-12.19, 1.249, -3.732), (-13.79, 2.454, -3.732), (-15.39, 3.659, -3.732), (-16.98, 4.863, -3.732), (-18.58, 6.068, -3.732), (-19.38, 6.671, 2.0), (-18.58, 6.068, 3.732), (-19.38, 6.671, -3.338e-06), (-12.39, -0.7211, -4.292e-06), (-12.39, -0.7211, -2.0), (-11.4, 0.6465, 2.0), (-15.12, -3.019, 3.732), (-16.82, -1.967, 3.732), (-18.52, -0.9145, 3.732), (-20.22, 0.1379, 3.732), (-15.12, -3.019, -3.732), (-16.82, -1.967, -3.732), (-18.52, -0.9145, -3.732), (-20.22, 0.1379, -3.732), (-22.77, 1.716, -2.0), (-21.92, 1.19, -3.732), (-22.77, 1.716, 2.0), (-21.92, 1.19, 3.732), (-22.77, 1.716, -9.298e-06), (-15.13, -4.999, -9.298e-06), (-14.19, -1.567, 3.732), (-14.26, -3.545, 2.0), (-15.85, -0.4624, 3.732), (-17.52, 0.6418, 3.732), (-19.19, 1.746, 3.732), (-14.19, -1.567, -3.732), (-15.85, -0.4624, -3.732), (-17.52, 0.6418, -3.732), (-19.19, 1.746, -3.732), (-20.86, 2.85, -3.732), (-21.69, 3.402, 2.0), (-20.86, 2.85, 3.732), (-21.69, 3.402, -7.391e-06), (-14.26, -3.545, -9.298e-06), (-14.26, -3.545, -2.0), (-13.35, -2.119, 2.0), (-16.84, -6.007, 3.732), (-18.6, -5.061, 3.732), (-20.36, -4.115, 3.732), (-22.13, -3.17, 3.732), (-16.84, -6.007, -3.732), (-18.6, -5.061, -3.732), (-20.36, -4.115, -3.732), (-22.13, -3.17, -3.732), (-24.77, -1.751, -2.0), (-23.89, -2.224, -3.732), (-24.77, -1.751, 2.0), (-23.89, -2.224, 3.732), (-16.0, -4.5, 3.732), (-15.13, -4.999, -2.0), (-15.96, -6.48, 2.0), (-17.73, -3.5, 3.732), (-19.46, -2.501, 3.732), (-21.2, -1.501, 3.732), (-16.0, -4.5, -3.732), (-17.73, -3.5, -3.732), (-19.46, -2.501, -3.732), (-21.2, -1.501, -3.732), (-22.93, -0.5018, -3.732), (-23.8, -0.002014, 2.0), (-22.93, -0.5018, 3.732), (-23.8, -0.002014, -9.298e-06), (-15.96, -6.48, -9.298e-06), (-15.96, -6.48, -2.0), (-15.13, -4.999, 2.0), (-18.38, -9.095, 3.732), (-20.19, -8.259, 3.732), (-22.01, -7.424, 3.732), (-23.83, -6.589, 3.732), (-18.38, -9.095, -3.732), (-20.19, -8.259, -3.732), (-22.01, -7.424, -3.732), (-23.83, -6.589, -3.732), (-26.55, -5.336, -2.0), (-25.64, -5.753, -3.732), (-26.55, -5.336, 2.0), (-25.64, -5.753, 3.732), (-18.15, -11.06, -1.311e-05), (-17.63, -7.539, 3.732), (-16.74, -7.984, -2.0), (-17.47, -9.512, 2.0), (-16.74, -7.984, -1.121e-05), (-19.42, -6.648, 3.732), (-21.21, -5.757, 3.732), (-23.0, -4.866, 3.732), (-17.63, -7.539, -3.732), (-19.42, -6.648, -3.732), (-21.21, -5.757, -3.732), (-23.0, -4.866, -3.732), (-25.69, -3.53, -2.0), (-24.79, -3.975, -3.732), (-25.69, -3.53, 2.0), (-24.79, -3.975, 3.732), (-25.69, -3.53, -1.121e-05), (-17.47, -9.512, -1.311e-05), (-17.47, -9.512, -2.0), (-16.74, -7.984, 2.0), (-19.72, -12.27, 3.732), (-21.58, -11.55, 3.732), (-23.45, -10.83, 3.732), (-25.31, -10.11, 3.732), (-19.72, -12.27, -3.732), (-21.58, -11.55, -3.732), (-23.45, -10.83, -3.732), (-25.31, -10.11, -3.732), (-28.11, -9.023, -2.0), (-27.18, -9.384, -3.732), (-28.11, -9.023, 2.0), (-27.18, -9.384, 3.732), (-19.37, -14.22, -1.693e-05), (-19.37, -14.22, -2.0), (-19.07, -10.67, 3.732), (-18.15, -11.06, -2.0), (-18.79, -12.63, 2.0), (-20.91, -9.894, 3.732), (-22.76, -9.115, 3.732), (-24.6, -8.336, 3.732), (-19.07, -10.67, -3.732), (-20.91, -9.894, -3.732), (-22.76, -9.115, -3.732), (-24.6, -8.336, -3.732), (-27.36, -7.167, -2.0), (-26.44, -7.557, -3.732), (-27.36, -7.167, 2.0), (-26.44, -7.557, 3.732), (-18.79, -12.63, -1.311e-05), (-18.79, -12.63, -2.0), (-18.15, -11.06, 2.0), (-20.86, -15.52, 3.732), (-22.77, -14.92, 3.732), (-24.68, -14.31, 3.732), (-26.58, -13.71, 3.732), (-20.86, -15.52, -3.732), (-22.77, -14.92, -3.732), (-24.68, -14.31, -3.732), (-26.58, -13.71, -3.732), (-28.49, -13.1, -3.732), (-29.44, -12.8, 2.0), (-28.49, -13.1, 3.732), (-20.4, -17.45, -1.693e-05), (-20.32, -13.89, 3.732), (-19.91, -15.83, 2.0), (-22.2, -13.23, 3.732), (-24.09, -12.56, 3.732), (-25.98, -11.9, 3.732), (-20.32, -13.89, -3.732), (-22.2, -13.23, -3.732), (-24.09, -12.56, -3.732), (-25.98, -11.9, -3.732), (-28.81, -10.9, -2.0), (-27.86, -11.23, -3.732), (-28.81, -10.9, 2.0), (-27.86, -11.23, 3.732), (-19.91, -15.83, -1.693e-05), (-19.91, -15.83, -2.0), (-19.37, -14.22, 2.0), (-21.81, -18.84, 3.732), (-23.75, -18.36, 3.732), (-25.69, -17.87, 3.732), (-27.63, -17.38, 3.732), (-21.81, -18.84, -3.732), (-23.75, -18.36, -3.732), (-25.69, -17.87, -3.732), (-27.63, -17.38, -3.732), (-30.54, -16.65, -2.0), (-29.57, -16.89, -3.732), (-30.54, -16.65, 2.0), (-29.57, -16.89, 3.732), (-21.36, -17.18, 3.732), (-20.4, -17.45, -2.0), (-20.84, -19.09, 2.0), (-23.28, -16.63, 3.732), (-25.21, -16.08, 3.732), (-27.13, -15.54, 3.732), (-21.36, -17.18, -3.732), (-23.28, -16.63, -3.732), (-25.21, -16.08, -3.732), (-27.13, -15.54, -3.732), (-29.06, -14.99, -3.732), (-30.02, -14.72, 2.0), (-29.06, -14.99, 3.732), (-30.02, -14.72, -1.693e-05), (-20.84, -19.09, -1.884e-05), (-20.84, -19.09, -2.0), (-20.4, -17.45, 2.0), (-22.54, -22.21, 3.732), (-24.51, -21.85, 3.732), (-26.48, -21.48, 3.732), (-28.44, -21.11, 3.732), (-22.54, -22.21, -3.732), (-24.51, -21.85, -3.732), (-26.48, -21.48, -3.732), (-28.44, -21.11, -3.732), (-31.39, -20.56, -2.0), (-30.41, -20.75, -3.732), (-31.39, -20.56, 2.0), (-30.41, -20.75, 3.732), (-21.85, -24.07, -2.074e-05), (-22.2, -20.52, 3.732), (-21.22, -20.74, -2.0), (-21.56, -22.4, 2.0), (-21.22, -20.74, -2.074e-05), (-24.15, -20.09, 3.732), (-26.11, -19.67, 3.732), (-28.06, -19.24, 3.732), (-22.2, -20.52, -3.732), (-24.15, -20.09, -3.732), (-26.11, -19.67, -3.732), (-28.06, -19.24, -3.732), (-30.02, -18.81, -3.732), (-30.99, -18.6, 2.0), (-30.02, -18.81, 3.732), (-30.99, -18.6, -2.074e-05), (-21.56, -22.4, -2.074e-05), (-21.56, -22.4, -2.0), (-21.22, -20.74, 2.0), (-23.07, -25.62, 3.732), (-22.26, -27.43, 2.0), (-25.06, -25.38, 3.732), (-27.04, -25.13, 3.732), (-29.03, -24.89, 3.732), (-23.07, -25.62, -3.732), (-25.06, -25.38, -3.732), (-27.04, -25.13, -3.732), (-29.03, -24.89, -3.732), (-32.0, -24.52, -2.0), (-31.01, -24.64, -3.732), (-32.0, -24.52, 2.0), (-31.01, -24.64, 3.732), (-32.0, -24.52, -2.265e-05), (-22.26, -27.43, -2.456e-05), (-22.83, -23.91, 3.732), (-21.85, -24.07, -2.0), (-22.08, -25.74, 2.0), (-24.81, -23.61, 3.732), (-26.79, -23.3, 3.732), (-28.76, -22.99, 3.732), (-22.83, -23.91, -3.732), (-24.81, -23.61, -3.732), (-26.79, -23.3, -3.732), (-28.76, -22.99, -3.732), (-31.73, -22.54, -2.0), (-30.74, -22.69, -3.732), (-31.73, -22.54, 2.0), (-30.74, -22.69, 3.732), (-22.08, -25.74, -2.265e-05), (-22.08, -25.74, -2.0), (-21.85, -24.07, 2.0), (-23.39, -29.05, 3.732), (-25.38, -28.93, 3.732), (-27.38, -28.81, 3.732), (-29.38, -28.69, 3.732), (-23.39, -29.05, -3.732), (-25.38, -28.93, -3.732), (-27.38, -28.81, -3.732), (-29.38, -28.69, -3.732), (-32.37, -28.5, -2.0), (-31.37, -28.57, -3.732), (-32.37, -28.5, 2.0), (-31.37, -28.57, 3.732), (-22.47, -30.81, -2.456e-05), (-23.26, -27.34, 3.732), (-22.26, -27.43, -2.0), (-22.39, -29.12, 2.0), (-25.25, -27.15, 3.732), (-27.24, -26.97, 3.732), (-29.23, -26.78, 3.732), (-23.26, -27.34, -3.732), (-25.25, -27.15, -3.732), (-27.24, -26.97, -3.732), (-29.23, -26.78, -3.732), (-31.22, -26.6, -3.732), (-32.22, -26.51, 2.0), (-31.22, -26.6, 3.732), (-32.22, -26.51, -2.456e-05), (-22.39, -29.12, -2.456e-05), (-22.39, -29.12, -2.0), (-23.49, -32.5, 3.732), (-25.49, -32.5, 3.732), (-27.49, -32.5, 3.732), (-29.49, -32.51, 3.732), (-23.49, -32.5, -3.732), (-25.49, -32.5, -3.732), (-27.49, -32.5, -3.732), (-29.49, -32.51, -3.732), (-31.49, -32.51, -3.732), (-32.49, -32.51, 2.0), (-31.49, -32.51, 3.732), (-23.47, -30.78, 3.732), (-22.47, -30.81, -2.0), (-22.49, -32.5, 2.0), (-25.47, -30.72, 3.732), (-27.46, -30.66, 3.732), (-29.46, -30.6, 3.732), (-23.47, -30.78, -3.732), (-25.47, -30.72, -3.732), (-27.46, -30.66, -3.732), (-29.46, -30.6, -3.732), (-32.46, -30.5, -2.0), (-31.46, -30.54, -3.732), (-32.46, -30.5, 2.0), (-31.46, -30.54, 3.732), (-22.49, -32.5, -2.646e-05), (-22.49, -32.5, -2.0), (-22.47, -30.81, 2.0), (30.49, 32.48, 2.587e-05), (26.49, 32.23, -2.0), (22.52, 31.74, -2.0), (18.59, 31.0, 1.955e-05), (20.55, 31.4, -2.0), (14.7, 30.02, -2.0), (14.7, 30.02, 1.788e-05), (16.64, 30.54, -2.0), (10.89, 28.81, 1.574e-05), (7.156, 27.36, -2.0), (7.156, 27.36, 1.383e-05), (9.011, 28.12, -2.0), (3.519, 25.69, -2.0), (3.519, 25.69, 1.144e-05), (5.324, 26.56, -2.0), (5.324, 26.56, 1.287e-05), (-0.008255, 23.8, 9.775e-06), (-3.412, 21.69, -2.0), (-3.412, 21.69, 7.391e-06), (-6.679, 19.37, -2.0), (-5.063, 20.56, -2.0), (-9.798, 16.86, -2.0), (-8.258, 18.14, 4.768e-06), (-12.76, 14.17, -2.0), (-12.76, 14.17, 1.669e-06), (-11.3, 15.54, -2.0), (-15.54, 11.29, -4.768e-07), (-14.17, 12.75, -2.0), (-16.87, 9.79, -1.431e-06), (-20.56, 5.054, -2.0), (-20.56, 5.054, -4.768e-06), (-19.38, 6.671, -2.0), (-21.69, 3.402, -2.0), (-24.77, -1.751, -1.121e-05), (-23.8, -0.002014, -2.0), (-26.55, -5.336, -1.311e-05), (-28.11, -9.023, -1.502e-05), (-27.36, -7.167, -1.311e-05), (-29.44, -12.8, -2.0), (-29.44, -12.8, -1.693e-05), (-28.81, -10.9, -1.502e-05), (-30.54, -16.65, -1.884e-05), (-30.02, -14.72, -2.0), (-31.39, -20.56, -2.074e-05), (-30.99, -18.6, -2.0), (-31.73, -22.54, -2.074e-05), (-32.37, -28.5, -2.456e-05), (-32.22, -26.51, -2.0), (-32.49, -32.51, -2.0), (-32.49, -32.51, -2.646e-05), (-32.46, -30.5, -2.456e-05), (30.8, 22.48, 2.711e-05), (30.64, 27.48, 3.732), (30.52, 31.48, -3.732), (34.49, 32.48, 3.076e-05), (30.58, 29.48, -3.732), (30.64, 27.48, -3.732), (30.71, 25.48, -3.732), (30.77, 23.48, -3.732), (30.58, 29.48, 3.732), (30.77, 23.48, 3.732), (30.8, 22.48, -2.0), (34.19, 22.48, 3.195e-05), (34.34, 27.48, 3.732), (34.46, 31.48, -3.732), (34.4, 29.48, -3.732), (34.34, 27.48, -3.732), (34.28, 25.48, -3.732), (30.8, 22.48, 2.0), (34.22, 23.48, -3.732), (30.71, 25.48, 3.732), (34.4, 29.48, 3.732), (34.22, 23.48, 3.732), (34.19, 22.48, -2.0), (34.19, 22.48, 2.0), (34.28, 25.48, 3.732), (32.49, 25.51, 3.732), (32.49, 22.51, 2.0), (32.49, 22.51, -2.0), (32.49, 23.51, 3.732), (32.49, 29.51, 3.732), (34.49, 32.48, -2.0), (32.49, 23.51, -3.732), (32.49, 25.51, -3.732), (32.49, 27.51, 3.732), (32.49, 22.51, 2.956e-05), (32.49, 32.51, 2.837e-05), (32.49, 27.51, -3.732), (32.49, 29.51, -3.732), (32.49, 31.51, -3.732), (34.49, 32.48, 2.0), (32.49, 31.51, 3.732), (32.49, 32.51, 2.0), (32.49, 32.51, -2.0)], [], [(815, 812, 23, 18), (815, 18, 4, 805), (822, 34, 17, 814), (822, 805, 4, 34), (813, 22, 30, 3), (814, 17, 20, 824), (824, 20, 21, 806), (806, 21, 22, 813), (809, 807, 28, 26), (812, 811, 24, 23), (811, 810, 25, 24), (810, 809, 26, 25), (807, 0, 27, 28), (27, 0, 754, 31), (3, 30, 29, 2), (29, 31, 754, 2), (33, 9, 55, 49), (33, 49, 51, 32), (19, 66, 48, 5), (19, 32, 51, 66), (8, 54, 62, 15), (5, 48, 52, 6), (6, 52, 53, 7), (7, 53, 54, 8), (12, 13, 60, 58), (9, 10, 56, 55), (10, 11, 57, 56), (11, 12, 58, 57), (13, 755, 59, 60), (59, 755, 16, 63), (15, 62, 61, 14), (61, 63, 16, 14), (18, 23, 9, 33), (18, 33, 32, 4), (34, 19, 5, 17), (34, 4, 32, 19), (22, 8, 15, 30), (17, 5, 6, 20), (20, 6, 7, 21), (21, 7, 8, 22), (26, 28, 13, 12), (23, 24, 10, 9), (24, 25, 11, 10), (25, 26, 12, 11), (28, 27, 755, 13), (30, 15, 14, 29), (14, 16, 31, 29), (65, 39, 87, 82), (65, 82, 47, 64), (50, 97, 81, 35), (50, 64, 47, 97), (38, 86, 93, 45), (35, 81, 84, 36), (36, 84, 85, 37), (37, 85, 86, 38), (42, 43, 91, 90), (39, 40, 88, 87), (40, 41, 89, 88), (41, 42, 90, 89), (43, 756, 758, 91), (758, 756, 46, 94), (45, 93, 92, 44), (92, 94, 46, 44), (49, 55, 39, 65), (49, 65, 64, 51), (66, 50, 35, 48), (66, 51, 64, 50), (54, 38, 45, 62), (48, 35, 36, 52), (52, 36, 37, 53), (53, 37, 38, 54), (58, 60, 43, 42), (55, 56, 40, 39), (56, 57, 41, 40), (57, 58, 42, 41), (60, 59, 756, 43), (62, 45, 44, 61), (44, 46, 63, 61), (96, 71, 115, 80), (96, 80, 79, 95), (83, 125, 110, 67), (83, 95, 79, 125), (70, 114, 121, 78), (67, 110, 112, 68), (68, 112, 113, 69), (69, 113, 114, 70), (74, 76, 119, 118), (71, 72, 116, 115), (72, 73, 117, 116), (73, 74, 118, 117), (76, 75, 761, 119), (761, 75, 757, 122), (78, 121, 120, 77), (120, 122, 757, 77), (82, 87, 71, 96), (82, 96, 95, 47), (97, 83, 67, 81), (97, 47, 95, 83), (86, 70, 78, 93), (81, 67, 68, 84), (84, 68, 69, 85), (85, 69, 70, 86), (90, 91, 76, 74), (87, 88, 72, 71), (88, 89, 73, 72), (89, 90, 74, 73), (91, 758, 75, 76), (93, 78, 77, 92), (77, 757, 94, 92), (124, 102, 144, 139), (124, 139, 109, 123), (111, 155, 138, 98), (111, 123, 109, 155), (101, 143, 151, 108), (98, 138, 141, 99), (99, 141, 142, 100), (100, 142, 143, 101), (105, 106, 149, 147), (102, 103, 145, 144), (103, 104, 146, 145), (104, 105, 147, 146), (106, 759, 148, 149), (148, 759, 760, 152), (108, 151, 150, 107), (150, 152, 760, 107), (80, 115, 102, 124), (80, 124, 123, 79), (125, 111, 98, 110), (125, 79, 123, 111), (114, 101, 108, 121), (110, 98, 99, 112), (112, 99, 100, 113), (113, 100, 101, 114), (118, 119, 106, 105), (115, 116, 103, 102), (116, 117, 104, 103), (117, 118, 105, 104), (119, 761, 759, 106), (121, 108, 107, 120), (107, 760, 122, 120), (154, 130, 175, 169), (154, 169, 171, 153), (140, 185, 168, 126), (140, 153, 171, 185), (129, 174, 181, 137), (126, 168, 172, 127), (127, 172, 173, 128), (128, 173, 174, 129), (133, 135, 179, 178), (130, 131, 176, 175), (131, 132, 177, 176), (132, 133, 178, 177), (135, 134, 765, 179), (765, 134, 762, 182), (137, 181, 180, 136), (180, 182, 762, 136), (139, 144, 130, 154), (139, 154, 153, 109), (155, 140, 126, 138), (155, 109, 153, 140), (143, 129, 137, 151), (138, 126, 127, 141), (141, 127, 128, 142), (142, 128, 129, 143), (147, 149, 135, 133), (144, 145, 131, 130), (145, 146, 132, 131), (146, 147, 133, 132), (149, 148, 134, 135), (151, 137, 136, 150), (136, 762, 152, 150), (184, 160, 205, 200), (184, 200, 167, 183), (170, 214, 199, 156), (170, 183, 167, 214), (159, 204, 211, 166), (156, 199, 202, 157), (157, 202, 203, 158), (158, 203, 204, 159), (163, 164, 209, 208), (160, 161, 206, 205), (161, 162, 207, 206), (162, 163, 208, 207), (164, 763, 768, 209), (768, 763, 764, 769), (166, 211, 210, 165), (210, 769, 764, 165), (169, 175, 160, 184), (169, 184, 183, 171), (185, 170, 156, 168), (185, 171, 183, 170), (174, 159, 166, 181), (168, 156, 157, 172), (172, 157, 158, 173), (173, 158, 159, 174), (178, 179, 164, 163), (175, 176, 161, 160), (176, 177, 162, 161), (177, 178, 163, 162), (179, 765, 763, 164), (181, 166, 165, 180), (165, 764, 182, 180), (213, 191, 234, 229), (213, 229, 198, 212), (201, 187, 228, 186), (201, 212, 198, 187), (190, 233, 241, 197), (186, 228, 231, 188), (188, 231, 232, 189), (189, 232, 233, 190), (194, 195, 239, 237), (191, 192, 235, 234), (192, 193, 236, 235), (193, 194, 237, 236), (195, 766, 238, 239), (238, 766, 767, 242), (197, 241, 240, 196), (240, 242, 767, 196), (200, 205, 191, 213), (200, 213, 212, 167), (214, 201, 186, 199), (214, 167, 212, 201), (204, 190, 197, 211), (199, 186, 188, 202), (202, 188, 189, 203), (203, 189, 190, 204), (208, 209, 195, 194), (205, 206, 192, 191), (206, 207, 193, 192), (207, 208, 194, 193), (209, 768, 766, 195), (211, 197, 196, 210), (196, 767, 769, 210), (244, 219, 262, 257), (244, 257, 227, 243), (230, 273, 256, 215), (230, 243, 227, 273), (218, 261, 269, 226), (215, 256, 259, 216), (216, 259, 260, 217), (217, 260, 261, 218), (222, 224, 267, 265), (219, 220, 263, 262), (220, 221, 264, 263), (221, 222, 265, 264), (224, 223, 266, 267), (266, 223, 770, 270), (226, 269, 268, 225), (268, 270, 770, 225), (229, 234, 219, 244), (229, 244, 243, 198), (187, 230, 215, 228), (187, 198, 243, 230), (233, 218, 226, 241), (228, 215, 216, 231), (231, 216, 217, 232), (232, 217, 218, 233), (237, 239, 224, 222), (234, 235, 220, 219), (235, 236, 221, 220), (236, 237, 222, 221), (239, 238, 223, 224), (241, 226, 225, 240), (225, 770, 242, 240), (272, 249, 294, 288), (272, 288, 290, 271), (258, 304, 287, 245), (258, 271, 290, 304), (248, 293, 300, 255), (245, 287, 291, 246), (246, 291, 292, 247), (247, 292, 293, 248), (252, 253, 298, 297), (249, 250, 295, 294), (250, 251, 296, 295), (251, 252, 297, 296), (253, 771, 774, 298), (774, 771, 772, 301), (255, 300, 299, 254), (299, 301, 772, 254), (257, 262, 249, 272), (257, 272, 271, 227), (273, 258, 245, 256), (273, 227, 271, 258), (261, 248, 255, 269), (256, 245, 246, 259), (259, 246, 247, 260), (260, 247, 248, 261), (265, 267, 253, 252), (262, 263, 250, 249), (263, 264, 251, 250), (264, 265, 252, 251), (267, 266, 771, 253), (269, 255, 254, 268), (254, 772, 270, 268), (303, 278, 325, 320), (303, 320, 286, 302), (289, 335, 319, 274), (289, 302, 286, 335), (277, 324, 332, 284), (274, 319, 322, 275), (275, 322, 323, 276), (276, 323, 324, 277), (281, 282, 330, 328), (278, 279, 326, 325), (279, 280, 327, 326), (280, 281, 328, 327), (282, 773, 329, 330), (329, 773, 285, 776), (284, 332, 331, 283), (331, 776, 285, 283), (288, 294, 278, 303), (288, 303, 302, 290), (304, 289, 274, 287), (304, 290, 302, 289), (293, 277, 284, 300), (287, 274, 275, 291), (291, 275, 276, 292), (292, 276, 277, 293), (297, 298, 282, 281), (294, 295, 279, 278), (295, 296, 280, 279), (296, 297, 281, 280), (298, 774, 773, 282), (300, 284, 283, 299), (283, 285, 301, 299), (334, 309, 353, 318), (334, 318, 317, 333), (321, 363, 348, 305), (321, 333, 317, 363), (308, 352, 359, 315), (305, 348, 350, 306), (306, 350, 351, 307), (307, 351, 352, 308), (312, 313, 357, 356), (309, 310, 354, 353), (310, 311, 355, 354), (311, 312, 356, 355), (313, 775, 779, 357), (779, 775, 316, 360), (315, 359, 358, 314), (358, 360, 316, 314), (320, 325, 309, 334), (320, 334, 333, 286), (335, 321, 305, 319), (335, 286, 333, 321), (324, 308, 315, 332), (319, 305, 306, 322), (322, 306, 307, 323), (323, 307, 308, 324), (328, 330, 313, 312), (325, 326, 310, 309), (326, 327, 311, 310), (327, 328, 312, 311), (330, 329, 775, 313), (332, 315, 314, 331), (314, 316, 776, 331), (362, 340, 382, 377), (362, 377, 347, 361), (349, 392, 376, 336), (349, 361, 347, 392), (339, 381, 388, 346), (336, 376, 379, 337), (337, 379, 380, 338), (338, 380, 381, 339), (343, 344, 386, 385), (340, 341, 383, 382), (341, 342, 384, 383), (342, 343, 385, 384), (344, 777, 781, 386), (781, 777, 778, 389), (346, 388, 387, 345), (387, 389, 778, 345), (318, 353, 340, 362), (318, 362, 361, 317), (363, 349, 336, 348), (363, 317, 361, 349), (352, 339, 346, 359), (348, 336, 337, 350), (350, 337, 338, 351), (351, 338, 339, 352), (356, 357, 344, 343), (353, 354, 341, 340), (354, 355, 342, 341), (355, 356, 343, 342), (357, 779, 777, 344), (359, 346, 345, 358), (345, 778, 360, 358), (391, 368, 414, 408), (391, 408, 410, 390), (378, 424, 407, 364), (378, 390, 410, 424), (367, 413, 421, 375), (364, 407, 411, 365), (365, 411, 412, 366), (366, 412, 413, 367), (371, 373, 419, 417), (368, 369, 415, 414), (369, 370, 416, 415), (370, 371, 417, 416), (373, 372, 418, 419), (418, 372, 780, 782), (375, 421, 420, 374), (420, 782, 780, 374), (377, 382, 368, 391), (377, 391, 390, 347), (392, 378, 364, 376), (392, 347, 390, 378), (381, 367, 375, 388), (376, 364, 365, 379), (379, 365, 366, 380), (380, 366, 367, 381), (385, 386, 373, 371), (382, 383, 369, 368), (383, 384, 370, 369), (384, 385, 371, 370), (386, 781, 372, 373), (388, 375, 374, 387), (374, 780, 389, 387), (423, 397, 444, 439), (423, 439, 406, 422), (409, 454, 438, 393), (409, 422, 406, 454), (396, 443, 450, 404), (393, 438, 441, 394), (394, 441, 442, 395), (395, 442, 443, 396), (400, 402, 448, 447), (397, 398, 445, 444), (398, 399, 446, 445), (399, 400, 447, 446), (402, 401, 785, 448), (785, 401, 405, 451), (404, 450, 449, 403), (449, 451, 405, 403), (408, 414, 397, 423), (408, 423, 422, 410), (424, 409, 393, 407), (424, 410, 422, 409), (413, 396, 404, 421), (407, 393, 394, 411), (411, 394, 395, 412), (412, 395, 396, 413), (417, 419, 402, 400), (414, 415, 398, 397), (415, 416, 399, 398), (416, 417, 400, 399), (419, 418, 401, 402), (421, 404, 403, 420), (403, 405, 782, 420), (453, 429, 474, 437), (453, 437, 436, 452), (440, 484, 469, 425), (440, 452, 436, 484), (428, 473, 480, 435), (425, 469, 471, 426), (426, 471, 472, 427), (427, 472, 473, 428), (432, 433, 478, 477), (429, 430, 475, 474), (430, 431, 476, 475), (431, 432, 477, 476), (433, 783, 786, 478), (786, 783, 784, 481), (435, 480, 479, 434), (479, 481, 784, 434), (439, 444, 429, 453), (439, 453, 452, 406), (454, 440, 425, 438), (454, 406, 452, 440), (443, 428, 435, 450), (438, 425, 426, 441), (441, 426, 427, 442), (442, 427, 428, 443), (447, 448, 433, 432), (444, 445, 430, 429), (445, 446, 431, 430), (446, 447, 432, 431), (448, 785, 783, 433), (450, 435, 434, 449), (434, 784, 451, 449), (483, 459, 503, 498), (483, 498, 468, 482), (470, 513, 497, 455), (470, 482, 468, 513), (458, 502, 509, 466), (455, 497, 500, 456), (456, 500, 501, 457), (457, 501, 502, 458), (462, 464, 507, 506), (459, 460, 504, 503), (460, 461, 505, 504), (461, 462, 506, 505), (464, 463, 788, 507), (788, 463, 467, 510), (466, 509, 508, 465), (508, 510, 467, 465), (437, 474, 459, 483), (437, 483, 482, 436), (484, 470, 455, 469), (484, 436, 482, 470), (473, 458, 466, 480), (469, 455, 456, 471), (471, 456, 457, 472), (472, 457, 458, 473), (477, 478, 464, 462), (474, 475, 460, 459), (475, 476, 461, 460), (476, 477, 462, 461), (478, 786, 463, 464), (480, 466, 465, 479), (465, 467, 481, 479), (512, 489, 534, 528), (512, 528, 530, 511), (499, 545, 527, 485), (499, 511, 530, 545), (488, 533, 541, 496), (485, 527, 531, 486), (486, 531, 532, 487), (487, 532, 533, 488), (492, 494, 539, 537), (489, 490, 535, 534), (490, 491, 536, 535), (491, 492, 537, 536), (494, 493, 538, 539), (538, 493, 787, 542), (496, 541, 540, 495), (540, 542, 787, 495), (498, 503, 489, 512), (498, 512, 511, 468), (513, 499, 485, 497), (513, 468, 511, 499), (502, 488, 496, 509), (497, 485, 486, 500), (500, 486, 487, 501), (501, 487, 488, 502), (506, 507, 494, 492), (503, 504, 490, 489), (504, 505, 491, 490), (505, 506, 492, 491), (507, 788, 493, 494), (509, 496, 495, 508), (495, 787, 510, 508), (544, 518, 566, 561), (544, 561, 526, 543), (529, 576, 560, 514), (529, 543, 526, 576), (517, 565, 573, 525), (514, 560, 563, 515), (515, 563, 564, 516), (516, 564, 565, 517), (521, 523, 571, 569), (518, 519, 567, 566), (519, 520, 568, 567), (520, 521, 569, 568), (523, 522, 570, 571), (570, 522, 789, 791), (525, 573, 572, 524), (572, 791, 789, 524), (528, 534, 518, 544), (528, 544, 543, 530), (545, 529, 514, 527), (545, 530, 543, 529), (533, 517, 525, 541), (527, 514, 515, 531), (531, 515, 516, 532), (532, 516, 517, 533), (537, 539, 523, 521), (534, 535, 519, 518), (535, 536, 520, 519), (536, 537, 521, 520), (539, 538, 522, 523), (541, 525, 524, 540), (524, 789, 542, 540), (575, 550, 594, 559), (575, 559, 558, 574), (562, 604, 589, 546), (562, 574, 558, 604), (549, 593, 601, 557), (546, 589, 591, 547), (547, 591, 592, 548), (548, 592, 593, 549), (553, 555, 599, 597), (550, 551, 595, 594), (551, 552, 596, 595), (552, 553, 597, 596), (555, 554, 598, 599), (598, 554, 790, 794), (557, 601, 600, 556), (600, 794, 790, 556), (561, 566, 550, 575), (561, 575, 574, 526), (576, 562, 546, 560), (576, 526, 574, 562), (565, 549, 557, 573), (560, 546, 547, 563), (563, 547, 548, 564), (564, 548, 549, 565), (569, 571, 555, 553), (566, 567, 551, 550), (567, 568, 552, 551), (568, 569, 553, 552), (571, 570, 554, 555), (573, 557, 556, 572), (556, 790, 791, 572), (603, 581, 623, 618), (603, 618, 588, 602), (590, 633, 617, 577), (590, 602, 588, 633), (580, 622, 629, 587), (577, 617, 620, 578), (578, 620, 621, 579), (579, 621, 622, 580), (584, 585, 627, 626), (581, 582, 624, 623), (582, 583, 625, 624), (583, 584, 626, 625), (585, 792, 796, 627), (796, 792, 793, 630), (587, 629, 628, 586), (628, 630, 793, 586), (559, 594, 581, 603), (559, 603, 602, 558), (604, 590, 577, 589), (604, 558, 602, 590), (593, 580, 587, 601), (589, 577, 578, 591), (591, 578, 579, 592), (592, 579, 580, 593), (597, 599, 585, 584), (594, 595, 582, 581), (595, 596, 583, 582), (596, 597, 584, 583), (599, 598, 792, 585), (601, 587, 586, 600), (586, 793, 794, 600), (632, 609, 654, 648), (632, 648, 650, 631), (619, 664, 647, 605), (619, 631, 650, 664), (608, 653, 660, 616), (605, 647, 651, 606), (606, 651, 652, 607), (607, 652, 653, 608), (612, 614, 658, 657), (609, 610, 655, 654), (610, 611, 656, 655), (611, 612, 657, 656), (614, 613, 798, 658), (798, 613, 795, 661), (616, 660, 659, 615), (659, 661, 795, 615), (618, 623, 609, 632), (618, 632, 631, 588), (633, 619, 605, 617), (633, 588, 631, 619), (622, 608, 616, 629), (617, 605, 606, 620), (620, 606, 607, 621), (621, 607, 608, 622), (626, 627, 614, 612), (623, 624, 610, 609), (624, 625, 611, 610), (625, 626, 612, 611), (627, 796, 613, 614), (629, 616, 615, 628), (615, 795, 630, 628), (663, 638, 686, 681), (663, 681, 646, 662), (649, 696, 680, 634), (649, 662, 646, 696), (637, 685, 693, 645), (634, 680, 683, 635), (635, 683, 684, 636), (636, 684, 685, 637), (641, 643, 691, 689), (638, 639, 687, 686), (639, 640, 688, 687), (640, 641, 689, 688), (643, 642, 690, 691), (690, 642, 797, 799), (645, 693, 692, 644), (692, 799, 797, 644), (648, 654, 638, 663), (648, 663, 662, 650), (664, 649, 634, 647), (664, 650, 662, 649), (653, 637, 645, 660), (647, 634, 635, 651), (651, 635, 636, 652), (652, 636, 637, 653), (657, 658, 643, 641), (654, 655, 639, 638), (655, 656, 640, 639), (656, 657, 641, 640), (658, 798, 642, 643), (660, 645, 644, 659), (644, 797, 661, 659), (695, 670, 716, 711), (695, 711, 679, 694), (682, 666, 710, 665), (682, 694, 679, 666), (669, 715, 722, 677), (665, 710, 713, 667), (667, 713, 714, 668), (668, 714, 715, 669), (673, 675, 720, 719), (670, 671, 717, 716), (671, 672, 718, 717), (672, 673, 719, 718), (675, 674, 801, 720), (801, 674, 678, 723), (677, 722, 721, 676), (721, 723, 678, 676), (681, 686, 670, 695), (681, 695, 694, 646), (696, 682, 665, 680), (696, 646, 694, 682), (685, 669, 677, 693), (680, 665, 667, 683), (683, 667, 668, 684), (684, 668, 669, 685), (689, 691, 675, 673), (686, 687, 671, 670), (687, 688, 672, 671), (688, 689, 673, 672), (691, 690, 674, 675), (693, 677, 676, 692), (676, 678, 799, 692), (725, 701, 743, 738), (725, 738, 709, 724), (712, 753, 737, 697), (712, 724, 709, 753), (700, 742, 750, 708), (697, 737, 740, 698), (698, 740, 741, 699), (699, 741, 742, 700), (704, 706, 748, 746), (701, 702, 744, 743), (702, 703, 745, 744), (703, 704, 746, 745), (706, 705, 747, 748), (747, 705, 800, 804), (708, 750, 749, 707), (749, 804, 800, 707), (711, 716, 701, 725), (711, 725, 724, 679), (666, 712, 697, 710), (666, 679, 724, 712), (715, 700, 708, 722), (710, 697, 698, 713), (713, 698, 699, 714), (714, 699, 700, 715), (719, 720, 706, 704), (716, 717, 702, 701), (717, 718, 703, 702), (718, 719, 704, 703), (720, 801, 705, 706), (722, 708, 707, 721), (707, 800, 723, 721), (738, 743, 730, 752), (738, 752, 751, 709), (753, 739, 726, 737), (753, 709, 751, 739), (742, 729, 736, 750), (737, 726, 727, 740), (740, 727, 728, 741), (741, 728, 729, 742), (746, 748, 734, 733), (743, 744, 731, 730), (744, 745, 732, 731), (745, 746, 733, 732), (748, 747, 802, 734), (750, 736, 735, 749), (735, 803, 804, 749), (755, 27, 31, 16), (756, 59, 63, 46), (75, 758, 94, 757), (759, 761, 122, 760), (134, 148, 152, 762), (763, 765, 182, 764), (766, 768, 769, 767), (223, 238, 242, 770), (771, 266, 270, 772), (773, 774, 301, 285), (775, 329, 776, 316), (777, 779, 360, 778), (372, 781, 389, 780), (401, 418, 782, 405), (783, 785, 451, 784), (463, 786, 481, 467), (493, 788, 510, 787), (522, 538, 542, 789), (554, 570, 791, 790), (792, 598, 794, 793), (613, 796, 630, 795), (642, 798, 661, 797), (674, 690, 799, 678), (705, 801, 723, 800), (802, 747, 804, 803), (827, 823, 836, 832), (827, 832, 839, 816), (828, 831, 833, 826), (828, 816, 839, 831), (825, 834, 845, 1), (826, 833, 830, 829), (829, 830, 838, 817), (817, 838, 834, 825), (819, 818, 843, 842), (823, 821, 837, 836), (821, 820, 841, 837), (820, 819, 842, 841), (818, 835, 847, 843), (847, 835, 808, 840), (1, 845, 846, 844), (846, 840, 808, 844), (2, 754, 840, 846), (845, 3, 2, 846), (0, 847, 840, 754), (843, 847, 0, 807), (841, 842, 809, 810), (837, 841, 810, 811), (836, 837, 811, 812), (842, 843, 807, 809), (838, 806, 813, 834), (830, 824, 806, 838), (833, 814, 824, 830), (834, 813, 3, 845), (831, 839, 805, 822), (831, 822, 814, 833), (832, 815, 805, 839), (832, 836, 812, 815)])
me_curved_corridor.polygons.foreach_set('use_smooth', [True] * 832)
me_curved_corridor.use_remesh_preserve_volume = False
me_curved_corridor.use_remesh_preserve_attributes = False
me_curved_corridor.use_mirror_vertex_groups = False
me_curved_corridor.update()

# ---- objects
ob_curved_corridor_011 = bpy.data.objects.new('Curved Corridor.011', me_curved_corridor_012)
ob_curved_corridor_008 = bpy.data.objects.new('Curved Corridor.008', me_curved_corridor_026)
ob_curved_corridor_004 = bpy.data.objects.new('Curved Corridor.004', me_curved_corridor_002)
ob_curved_corridor_003 = bpy.data.objects.new('Curved Corridor.003', me_curved_corridor_010)
ob_curved_corridor_002 = bpy.data.objects.new('Curved Corridor.002', me_curved_corridor_009)
ob_curved_corridor_001 = bpy.data.objects.new('Curved Corridor.001', me_curved_corridor_004)
ob_curved_corridor_014 = bpy.data.objects.new('Curved Corridor.014', me_curved_corridor_015)
ob_curved_corridor_013 = bpy.data.objects.new('Curved Corridor.013', me_curved_corridor_014)
ob_curved_corridor_012 = bpy.data.objects.new('Curved Corridor.012', me_curved_corridor_013)
ob_curvedceilingpiece4 = bpy.data.objects.new('CurvedCeilingPiece4', me_curvedceilingpiece4)
ob_curvedceilingpiece3 = bpy.data.objects.new('CurvedCeilingPiece3', me_curvedceilingpiece3)
ob_curvedceilingpiece2 = bpy.data.objects.new('CurvedCeilingPiece2', me_curvedceilingpiece2)
ob_curvedceilingpiece1 = bpy.data.objects.new('CurvedCeilingPiece1', me_curvedceilingpiece1)
ob_curved_corridor_007 = bpy.data.objects.new('Curved Corridor.007', me_curved_corridor_008)
ob_curved_corridor_006 = bpy.data.objects.new('Curved Corridor.006', me_curved_corridor_006)
ob_curved_corridor_005 = bpy.data.objects.new('Curved Corridor.005', me_curved_corridor_005)
ob_curvedfloorpiece4 = bpy.data.objects.new('CurvedFloorPiece4', me_curvedfloorpiece4)
ob_curvedfloorpiece3 = bpy.data.objects.new('CurvedFloorPiece3', me_curvedfloorpiece3)
ob_curvedfloorpiece2 = bpy.data.objects.new('CurvedFloorPiece2', me_curvedfloorpiece2)
ob_curvedfloorpiece1 = bpy.data.objects.new('CurvedFloorPiece1', me_curvedfloorpiece1)
ob_curved_corridor = bpy.data.objects.new('Curved Corridor', me_curved_corridor)

# ---- transforms, parenting, visibility, modifiers, constraints
ob_curved_corridor_011.location = (0.0, 0.0, 0.0)
ob_curved_corridor_011.scale = (0.5, 0.5, 0.5)
ob_curved_corridor_011.lineart.crease_threshold = 0.0
_m = ob_curved_corridor_011.modifiers.new('Auto Smooth', 'NODES')
_m.node_group = ng_auto_smooth
_gi = [s.identifier for s in ng_auto_smooth.interface.items_tree if s.item_type == 'SOCKET' and s.in_out == 'INPUT']
_m[_gi[1]] = 0.4363  # Angle
ob_curved_corridor_008.location = (0.0, 0.0, 0.0)
ob_curved_corridor_008.scale = (0.5, 0.5, 0.5)
ob_curved_corridor_008.lineart.crease_threshold = 0.0
_m = ob_curved_corridor_008.modifiers.new('Auto Smooth', 'NODES')
_m.node_group = ng_auto_smooth
_gi = [s.identifier for s in ng_auto_smooth.interface.items_tree if s.item_type == 'SOCKET' and s.in_out == 'INPUT']
_m[_gi[1]] = 0.4363  # Angle
ob_curved_corridor_004.location = (0.0, 0.0, 0.0)
ob_curved_corridor_004.scale = (0.5, 0.5, 0.5)
ob_curved_corridor_004.hide_viewport = True
ob_curved_corridor_004.lineart.crease_threshold = 0.0
_m = ob_curved_corridor_004.modifiers.new('Auto Smooth', 'NODES')
_m.node_group = ng_auto_smooth
_gi = [s.identifier for s in ng_auto_smooth.interface.items_tree if s.item_type == 'SOCKET' and s.in_out == 'INPUT']
_m[_gi[1]] = 0.4363  # Angle
ob_curved_corridor_003.location = (0.0, 0.0, 0.0)
ob_curved_corridor_003.scale = (0.5, 0.5, 0.5)
ob_curved_corridor_003.hide_viewport = True
ob_curved_corridor_003.lineart.crease_threshold = 0.0
_m = ob_curved_corridor_003.modifiers.new('Auto Smooth', 'NODES')
_m.node_group = ng_auto_smooth
_gi = [s.identifier for s in ng_auto_smooth.interface.items_tree if s.item_type == 'SOCKET' and s.in_out == 'INPUT']
_m[_gi[1]] = 0.4363  # Angle
ob_curved_corridor_002.location = (0.0, 0.0, 0.0)
ob_curved_corridor_002.scale = (0.5, 0.5, 0.5)
ob_curved_corridor_002.hide_viewport = True
ob_curved_corridor_002.lineart.crease_threshold = 0.0
_m = ob_curved_corridor_002.modifiers.new('Auto Smooth', 'NODES')
_m.node_group = ng_auto_smooth
_gi = [s.identifier for s in ng_auto_smooth.interface.items_tree if s.item_type == 'SOCKET' and s.in_out == 'INPUT']
_m[_gi[1]] = 0.4363  # Angle
ob_curved_corridor_001.location = (0.0, 0.0, 0.0)
ob_curved_corridor_001.scale = (0.5, 0.5, 0.5)
ob_curved_corridor_001.hide_viewport = True
ob_curved_corridor_001.lineart.crease_threshold = 0.0
_m = ob_curved_corridor_001.modifiers.new('Auto Smooth', 'NODES')
_m.node_group = ng_auto_smooth
_gi = [s.identifier for s in ng_auto_smooth.interface.items_tree if s.item_type == 'SOCKET' and s.in_out == 'INPUT']
_m[_gi[1]] = 0.4363  # Angle
ob_curved_corridor_014.location = (0.0, 0.0, 0.0)
ob_curved_corridor_014.scale = (0.5, 0.5, 0.5)
ob_curved_corridor_014.hide_viewport = True
ob_curved_corridor_014.lineart.crease_threshold = 0.0
_m = ob_curved_corridor_014.modifiers.new('Auto Smooth', 'NODES')
_m.node_group = ng_auto_smooth
_gi = [s.identifier for s in ng_auto_smooth.interface.items_tree if s.item_type == 'SOCKET' and s.in_out == 'INPUT']
_m[_gi[1]] = 0.4363  # Angle
ob_curved_corridor_013.location = (0.0, 0.0, 0.0)
ob_curved_corridor_013.scale = (0.5, 0.5, 0.5)
ob_curved_corridor_013.hide_viewport = True
ob_curved_corridor_013.lineart.crease_threshold = 0.0
_m = ob_curved_corridor_013.modifiers.new('Auto Smooth', 'NODES')
_m.node_group = ng_auto_smooth
_gi = [s.identifier for s in ng_auto_smooth.interface.items_tree if s.item_type == 'SOCKET' and s.in_out == 'INPUT']
_m[_gi[1]] = 0.4363  # Angle
ob_curved_corridor_012.location = (0.0, 0.0, 0.0)
ob_curved_corridor_012.scale = (0.5, 0.5, 0.5)
ob_curved_corridor_012.hide_viewport = True
ob_curved_corridor_012.lineart.crease_threshold = 0.0
_m = ob_curved_corridor_012.modifiers.new('Auto Smooth', 'NODES')
_m.node_group = ng_auto_smooth
_gi = [s.identifier for s in ng_auto_smooth.interface.items_tree if s.item_type == 'SOCKET' and s.in_out == 'INPUT']
_m[_gi[1]] = 0.4363  # Angle
ob_curvedceilingpiece4.location = (0.0, 0.0, 0.0)
ob_curvedceilingpiece4.scale = (0.5, 0.5, 0.5)
ob_curvedceilingpiece4.hide_viewport = True
ob_curvedceilingpiece4.lineart.crease_threshold = 0.0
_m = ob_curvedceilingpiece4.modifiers.new('Auto Smooth', 'NODES')
_m.node_group = ng_auto_smooth
_gi = [s.identifier for s in ng_auto_smooth.interface.items_tree if s.item_type == 'SOCKET' and s.in_out == 'INPUT']
_m[_gi[1]] = 0.4363  # Angle
ob_curvedceilingpiece3.location = (0.0, 0.0, 0.0)
ob_curvedceilingpiece3.scale = (0.5, 0.5, 0.5)
ob_curvedceilingpiece3.hide_viewport = True
ob_curvedceilingpiece3.lineart.crease_threshold = 0.0
_m = ob_curvedceilingpiece3.modifiers.new('Auto Smooth', 'NODES')
_m.node_group = ng_auto_smooth
_gi = [s.identifier for s in ng_auto_smooth.interface.items_tree if s.item_type == 'SOCKET' and s.in_out == 'INPUT']
_m[_gi[1]] = 0.4363  # Angle
ob_curvedceilingpiece2.location = (0.0, 0.0, 0.0)
ob_curvedceilingpiece2.scale = (0.5, 0.5, 0.5)
ob_curvedceilingpiece2.hide_viewport = True
ob_curvedceilingpiece2.lineart.crease_threshold = 0.0
_m = ob_curvedceilingpiece2.modifiers.new('Auto Smooth', 'NODES')
_m.node_group = ng_auto_smooth
_gi = [s.identifier for s in ng_auto_smooth.interface.items_tree if s.item_type == 'SOCKET' and s.in_out == 'INPUT']
_m[_gi[1]] = 0.4363  # Angle
ob_curvedceilingpiece1.location = (0.0, 0.0, 0.0)
ob_curvedceilingpiece1.scale = (0.5, 0.5, 0.5)
ob_curvedceilingpiece1.hide_viewport = True
ob_curvedceilingpiece1.lineart.crease_threshold = 0.0
_m = ob_curvedceilingpiece1.modifiers.new('Auto Smooth', 'NODES')
_m.node_group = ng_auto_smooth
_gi = [s.identifier for s in ng_auto_smooth.interface.items_tree if s.item_type == 'SOCKET' and s.in_out == 'INPUT']
_m[_gi[1]] = 0.4363  # Angle
ob_curved_corridor_007.location = (0.0, 0.0, 0.0)
ob_curved_corridor_007.scale = (0.5, 0.5, 0.5)
ob_curved_corridor_007.hide_viewport = True
ob_curved_corridor_007.lineart.crease_threshold = 0.0
_m = ob_curved_corridor_007.modifiers.new('Auto Smooth', 'NODES')
_m.node_group = ng_auto_smooth
_gi = [s.identifier for s in ng_auto_smooth.interface.items_tree if s.item_type == 'SOCKET' and s.in_out == 'INPUT']
_m[_gi[1]] = 0.4363  # Angle
ob_curved_corridor_006.location = (0.0, 0.0, 0.0)
ob_curved_corridor_006.scale = (0.5, 0.5, 0.5)
ob_curved_corridor_006.hide_viewport = True
ob_curved_corridor_006.lineart.crease_threshold = 0.0
_m = ob_curved_corridor_006.modifiers.new('Auto Smooth', 'NODES')
_m.node_group = ng_auto_smooth
_gi = [s.identifier for s in ng_auto_smooth.interface.items_tree if s.item_type == 'SOCKET' and s.in_out == 'INPUT']
_m[_gi[1]] = 0.4363  # Angle
ob_curved_corridor_005.location = (0.0, 0.0, 0.0)
ob_curved_corridor_005.scale = (0.5, 0.5, 0.5)
ob_curved_corridor_005.hide_viewport = True
ob_curved_corridor_005.lineart.crease_threshold = 0.0
_m = ob_curved_corridor_005.modifiers.new('Auto Smooth', 'NODES')
_m.node_group = ng_auto_smooth
_gi = [s.identifier for s in ng_auto_smooth.interface.items_tree if s.item_type == 'SOCKET' and s.in_out == 'INPUT']
_m[_gi[1]] = 0.4363  # Angle
ob_curvedfloorpiece4.location = (0.0, 0.0, 0.0)
ob_curvedfloorpiece4.scale = (0.5, 0.5, 0.5)
ob_curvedfloorpiece4.hide_viewport = True
ob_curvedfloorpiece4.lineart.crease_threshold = 0.0
_m = ob_curvedfloorpiece4.modifiers.new('Auto Smooth', 'NODES')
_m.node_group = ng_auto_smooth
_gi = [s.identifier for s in ng_auto_smooth.interface.items_tree if s.item_type == 'SOCKET' and s.in_out == 'INPUT']
_m[_gi[1]] = 0.4363  # Angle
ob_curvedfloorpiece3.location = (0.0, 0.0, 0.0)
ob_curvedfloorpiece3.scale = (0.5, 0.5, 0.5)
ob_curvedfloorpiece3.hide_viewport = True
ob_curvedfloorpiece3.lineart.crease_threshold = 0.0
_m = ob_curvedfloorpiece3.modifiers.new('Auto Smooth', 'NODES')
_m.node_group = ng_auto_smooth
_gi = [s.identifier for s in ng_auto_smooth.interface.items_tree if s.item_type == 'SOCKET' and s.in_out == 'INPUT']
_m[_gi[1]] = 0.4363  # Angle
ob_curvedfloorpiece2.location = (0.0, 0.0, 0.0)
ob_curvedfloorpiece2.scale = (0.5, 0.5, 0.5)
ob_curvedfloorpiece2.hide_viewport = True
ob_curvedfloorpiece2.lineart.crease_threshold = 0.0
_m = ob_curvedfloorpiece2.modifiers.new('Auto Smooth', 'NODES')
_m.node_group = ng_auto_smooth
_gi = [s.identifier for s in ng_auto_smooth.interface.items_tree if s.item_type == 'SOCKET' and s.in_out == 'INPUT']
_m[_gi[1]] = 0.4363  # Angle
ob_curvedfloorpiece1.location = (0.0, 0.0, 0.0)
ob_curvedfloorpiece1.scale = (0.5, 0.5, 0.5)
ob_curvedfloorpiece1.hide_viewport = True
ob_curvedfloorpiece1.lineart.crease_threshold = 0.0
_m = ob_curvedfloorpiece1.modifiers.new('Auto Smooth', 'NODES')
_m.node_group = ng_auto_smooth
_gi = [s.identifier for s in ng_auto_smooth.interface.items_tree if s.item_type == 'SOCKET' and s.in_out == 'INPUT']
_m[_gi[1]] = 0.4363  # Angle
ob_curved_corridor.location = (0.0, 0.0, 0.0)
ob_curved_corridor.scale = (0.5, 0.5, 0.5)
ob_curved_corridor.hide_viewport = True
ob_curved_corridor.lineart.crease_threshold = 0.0
_m = ob_curved_corridor.modifiers.new('Auto Smooth', 'NODES')
_m.node_group = ng_auto_smooth
_gi = [s.identifier for s in ng_auto_smooth.interface.items_tree if s.item_type == 'SOCKET' and s.in_out == 'INPUT']
_m[_gi[1]] = 0.4363  # Angle

# ---- collection membership
col_collection_1.objects.link(ob_curved_corridor_011)
col_collection_1.objects.link(ob_curved_corridor_008)
col_collection_1.objects.link(ob_curved_corridor_004)
col_collection_1.objects.link(ob_curved_corridor_003)
col_collection_1.objects.link(ob_curved_corridor_002)
col_collection_1.objects.link(ob_curved_corridor_001)
col_collection_1.objects.link(ob_curved_corridor_014)
col_collection_1.objects.link(ob_curved_corridor_013)
col_collection_1.objects.link(ob_curved_corridor_012)
col_collection_1.objects.link(ob_curvedceilingpiece4)
col_collection_1.objects.link(ob_curvedceilingpiece3)
col_collection_1.objects.link(ob_curvedceilingpiece2)
col_collection_1.objects.link(ob_curvedceilingpiece1)
col_collection_1.objects.link(ob_curved_corridor_007)
col_collection_1.objects.link(ob_curved_corridor_006)
col_collection_1.objects.link(ob_curved_corridor_005)
col_collection_1.objects.link(ob_curvedfloorpiece4)
col_collection_1.objects.link(ob_curvedfloorpiece3)
col_collection_1.objects.link(ob_curvedfloorpiece2)
col_collection_1.objects.link(ob_curvedfloorpiece1)
col_collection_1.objects.link(ob_curved_corridor)

# ---- scene / render settings (as saved in the file)
scene.frame_start = 1; scene.frame_end = 250; scene.frame_set(1)
scene.render.engine = 'BLENDER_EEVEE_NEXT'
scene.render.resolution_percentage = 50
scene.render.dither_intensity = 0.0
scene.cycles.use_denoising = False
scene.cycles.samples = 128
scene.cycles.sampling_pattern = 'TABULATED_SOBOL'
scene.cycles.light_sampling_threshold = 0.0
scene.cycles.use_adaptive_sampling = False
scene.cycles.use_light_tree = False
scene.cycles.blur_glossy = 0.0
scene.cycles.sample_clamp_indirect = 0.0
scene.view_settings.view_transform = 'Standard'
bpy.context.view_layer.update()

# ---- added for rendering (the .blend has no active camera and no usable light): camera, sun
cam_auto = bpy.data.cameras.new('AutoCamera')
cam_auto.lens = 50.0
cam_auto.sensor_width = 36.0
cam_auto.clip_end = 1624.92
ob_auto_camera = bpy.data.objects.new('AutoCamera', cam_auto)
scene.collection.objects.link(ob_auto_camera)
ob_auto_camera.location = (97.6127, -110.717, 74.0709)
ob_auto_camera.rotation_euler = (1.09748, -7.21219e-08, 0.694738)
scene.camera = ob_auto_camera
light_auto_sun = bpy.data.lights.new('AutoSun', 'SUN')
light_auto_sun.energy = 3.0
light_auto_sun.angle = 0.0523599
ob_auto_sun = bpy.data.objects.new('AutoSun', light_auto_sun)
scene.collection.objects.link(ob_auto_sun)
ob_auto_sun.rotation_euler = (0.872665, 0.174533, 0.523599)
bpy.context.view_layer.update()
